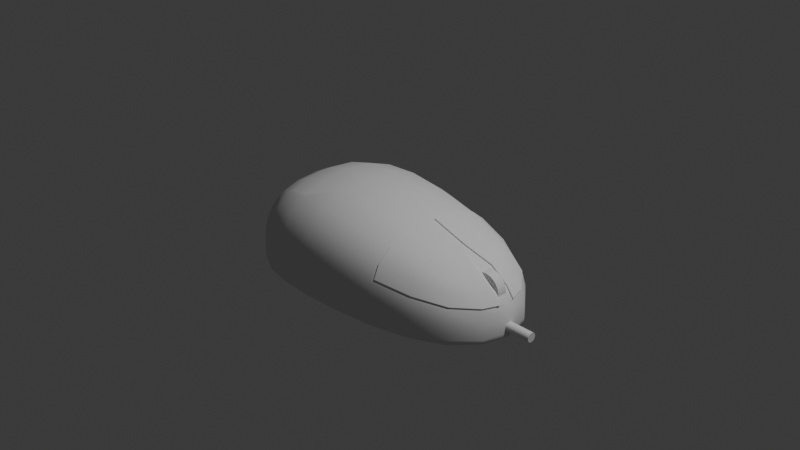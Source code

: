 # Source: Mouse.blend  (saved by Blender 4.2.66; exported with 4.5.12 LTS)
import bpy
from mathutils import Matrix  # noqa: F401  (used for matrix-valued properties, if any)

bpy.ops.wm.read_factory_settings(use_empty=True)
scene = bpy.context.scene
scene.name = 'Scene'

# ---- collections
col_collection = bpy.data.collections.new('Collection'); scene.collection.children.link(col_collection)

# ---- node groups
ng_smooth_by_angle = bpy.data.node_groups.new('Smooth by Angle', 'GeometryNodeTree')
_s = ng_smooth_by_angle.interface.new_socket(name='Mesh', in_out='OUTPUT', socket_type='NodeSocketGeometry')
_s = ng_smooth_by_angle.interface.new_socket(name='Mesh', in_out='INPUT', socket_type='NodeSocketGeometry')
_s = ng_smooth_by_angle.interface.new_socket(name='Angle', in_out='INPUT', socket_type='NodeSocketFloat')
_s.subtype = 'ANGLE'
_s.default_value = 0.5236
_s.min_value = 0.0
_s.max_value = 3.142
_s.description = 'Maximum face angle for smooth edges'
_s = ng_smooth_by_angle.interface.new_socket(name='Ignore Sharpness', in_out='INPUT', socket_type='NodeSocketBool')
_s.force_non_field = True
ng_smooth_by_angle.description = 'Set the sharpness of mesh edges based on the angle between the neighboring faces'
ng_smooth_by_angle.is_modifier = True
_N = ng_smooth_by_angle.nodes; _L = ng_smooth_by_angle.links
n0 = _N.new('GeometryNodeSetShadeSmooth'); n0.name = 'Set Shade Smooth'; n0.location = (120, -80)
n0.domain = 'EDGE'
n1 = _N.new('GeometryNodeSetShadeSmooth'); n1.name = 'Set Shade Smooth.001'; n1.location = (300, -80)
n2 = _N.new('NodeGroupOutput'); n2.name = 'Group Output'; n2.location = (480, -80)
n3 = _N.new('GeometryNodeInputMeshEdgeAngle'); n3.name = 'Edge Angle'; n3.location = (-440, -240)
n4 = _N.new('NodeGroupInput'); n4.name = 'Group Input'; n4.location = (-80, -80)
n5 = _N.new('GeometryNodeInputEdgeSmooth'); n5.name = 'Is Edge Smooth'; n5.location = (-260, -120)
n6 = _N.new('GeometryNodeInputShadeSmooth'); n6.name = 'Is Shade Smooth'; n6.location = (-440, -397)
n7 = _N.new('FunctionNodeCompare'); n7.name = 'Compare'; n7.location = (-260, -260)
n7.operation = 'LESS_EQUAL'
n7.inputs[6].default_value = (0.0, 0.0, 0.0, 0.0)
n7.inputs[7].default_value = (0.0, 0.0, 0.0, 0.0)
n8 = _N.new('FunctionNodeBooleanMath'); n8.name = 'Boolean Math.001'; n8.location = (-80, -260)
n9 = _N.new('NodeGroupInput'); n9.name = 'Group Input.001'; n9.location = (-440, -329)
n10 = _N.new('NodeGroupInput'); n10.name = 'Group Input.002'; n10.location = (-259, -189)
n11 = _N.new('FunctionNodeBooleanMath'); n11.name = 'Boolean Math'; n11.location = (-80, -149)
n11.operation = 'OR'
n12 = _N.new('FunctionNodeBooleanMath'); n12.name = 'Boolean Math.002'; n12.location = (-260, -380)
n12.operation = 'OR'
n13 = _N.new('NodeGroupInput'); n13.name = 'Group Input.003'; n13.location = (-440, -460)
_L.new(n3.outputs[0], n7.inputs[0])
_L.new(n1.outputs[0], n2.inputs[0])
_L.new(n9.outputs[1], n7.inputs[1])
_L.new(n7.outputs[0], n8.inputs[0])
_L.new(n4.outputs[0], n0.inputs[0])
_L.new(n0.outputs[0], n1.inputs[0])
_L.new(n8.outputs[0], n0.inputs[2])
_L.new(n10.outputs[2], n11.inputs[1])
_L.new(n5.outputs[0], n11.inputs[0])
_L.new(n11.outputs[0], n0.inputs[1])
_L.new(n13.outputs[2], n12.inputs[1])
_L.new(n6.outputs[0], n12.inputs[0])
_L.new(n12.outputs[0], n8.inputs[1])
n2.is_active_output = True

# ---- world
world_world = bpy.data.worlds.new('World'); scene.world = world_world
world_world.use_nodes = True; world_world.node_tree.nodes.clear()
_N = world_world.node_tree.nodes; _L = world_world.node_tree.links
n0 = _N.new('ShaderNodeOutputWorld'); n0.name = 'World Output'; n0.location = (300, 300)
n1 = _N.new('ShaderNodeBackground'); n1.name = 'Background'; n1.location = (10, 300)
n1.inputs[0].default_value = (0.05088, 0.05088, 0.05088, 1.0)
_L.new(n1.outputs[0], n0.inputs[0])
n0.is_active_output = True
world_world.color = (0.05088, 0.05088, 0.05088)
world_world.sun_shadow_jitter_overblur = 0.0

# ---- cameras
cam_camera = bpy.data.cameras.new('Camera')
cam_camera.clip_end = 100.0
cam_camera.ortho_scale = 7.314

# ---- lights
light_light = bpy.data.lights.new('Light', 'POINT')
light_light.energy = 1000.0
light_light.shadow_soft_size = 0.1

# ---- meshes
me_cubo_001 = bpy.data.meshes.new('Cubo.001')
me_cubo_001.from_pydata([(-1.279, -0.3681, -0.7126), (-1.279, 0.3681, -0.7126), (-1.38, 0.4208, -0.04089), (0.9567, -0.3681, -0.7126), (0.9567, 0.3681, -0.7126), (-0.4303, 0.5285, -0.7126), (-0.4303, 0.6138, 0.1839), (-0.4303, -0.5285, -0.7126), (-1.461, -0.5478, -0.5518), (-1.461, 0.5478, -0.5518), (1.246, 0.5478, -0.5771), (1.246, -0.5478, -0.5771), (-0.4303, -0.9208, -0.5073), (-0.4303, 0.9208, -0.5073), (-1.436, 0.5309, -0.7068), (-1.436, -0.5309, -0.7068), (-0.4303, 0.8923, -0.7058), (1.221, -0.5309, -0.7082), (1.221, 0.5309, -0.7082), (-0.4303, -0.8923, -0.7058), (-1.525, 0.2849, -0.7071), (-1.554, 0.0, -0.7071), (-1.525, -0.2849, -0.7071), (-1.46, -0.5451, -0.4293), (-1.447, -0.5263, -0.2842), (-1.417, -0.4797, -0.1422), (-1.383, -0.246, 0.007073), (-1.416, 0.2486, -0.02455), (-1.461, 0.5476, -0.6332), (-1.458, 0.5457, -0.6787), (-1.451, 0.5407, -0.6995), (-0.7893, 0.8759, -0.7058), (-1.073, 0.8183, -0.706), (-1.287, 0.7075, -0.7064), (0.003843, 0.6027, 0.1411), (0.4673, 0.561, 0.05243), (1.246, 0.5476, -0.6466), (1.243, 0.5457, -0.6851), (1.235, 0.5407, -0.7024), (1.43, -0.2849, -0.7086), (1.5, 0.0, -0.7087), (1.43, 0.2849, -0.7086), (1.18, -0.09659, -0.1091), (1.246, -0.5476, -0.6466), (1.243, -0.5457, -0.6851), (1.235, -0.5407, -0.7024), (-0.0007374, -0.8759, -0.7062), (0.4544, -0.8183, -0.7068), (0.8798, -0.7075, -0.7076), (-0.7939, -0.5596, 0.1856), (-1.072, -0.5219, 0.1292), (-1.264, -0.4554, 0.05142), (0.8798, 0.7075, -0.7076), (0.4544, 0.8183, -0.7068), (-0.0007374, 0.8759, -0.7062), (-1.273, 0.4955, 0.0311), (-1.077, 0.5643, 0.1127), (-0.7956, 0.6027, 0.1704), (-1.287, -0.7075, -0.7064), (-1.073, -0.8183, -0.706), (-0.7893, -0.8759, -0.7058), (0.4447, -0.5643, 0.05838), (0.003843, -0.6027, 0.1411), (-0.4303, 0.3357, 0.2802), (-0.476, -0.3353, 0.2782), (-0.4303, 0.285, -0.7126), (-0.4303, -2.794e-09, -0.7126), (-0.4303, -0.285, -0.7126), (-0.4303, -0.9203, -0.6124), (-0.4303, -0.9172, -0.6707), (-0.4303, -0.9088, -0.6969), (-0.4303, 0.9203, -0.6124), (-0.4303, 0.9172, -0.6707), (-0.4303, 0.9088, -0.6969), (-1.451, -0.5407, -0.6995), (-1.458, -0.5457, -0.6787), (-1.461, -0.5476, -0.6332), (-1.417, 0.4797, -0.1422), (-1.447, 0.5263, -0.2842), (-1.46, 0.5451, -0.4293), (1.214, 0.5263, -0.3441), (1.242, 0.5451, -0.4716), (1.214, -0.5263, -0.3441), (1.242, -0.5451, -0.4716), (-0.4303, -0.7913, 0.02878), (-0.4303, -0.8824, -0.1591), (-0.4303, -0.916, -0.3483), (-0.4303, 0.7913, 0.02878), (-0.4303, 0.8824, -0.1591), (-0.4303, 0.916, -0.3483), (-1.308, 0.73, -0.5372), (-1.088, 0.8444, -0.5215), (-0.7969, 0.9038, -0.5098), (0.9008, -0.73, -0.5578), (0.4692, -0.8444, -0.536), (0.006908, -0.9038, -0.5173), (-0.7969, -0.9038, -0.5098), (-1.088, -0.8444, -0.5215), (-1.308, -0.73, -0.5372), (1.459, 0.294, -0.5893), (1.53, -9.313e-09, -0.5933), (1.459, -0.294, -0.5893), (0.006908, 0.9038, -0.5173), (0.4692, 0.8444, -0.536), (0.9008, 0.73, -0.5578), (-1.553, -0.294, -0.5611), (-1.584, 9.313e-09, -0.5642), (-1.553, 0.294, -0.5611), (-1.305, 0.2168, -0.7126), (-1.318, -3.26e-09, -0.7126), (-1.305, -0.2168, -0.7126), (-0.7579, 0.519, -0.7126), (-1.008, 0.487, -0.7126), (-1.182, 0.4301, -0.7126), (1.03, -0.2168, -0.7126), (1.066, 3.725e-09, -0.7126), (1.03, 0.2168, -0.7126), (-0.03383, -0.519, -0.7126), (0.375, -0.487, -0.7126), (0.7296, -0.4301, -0.7126), (0.7296, 0.43, -0.7126), (0.375, 0.487, -0.7126), (-0.03383, 0.519, -0.7126), (-1.182, -0.43, -0.7126), (-1.008, -0.487, -0.7126), (-0.7579, -0.519, -0.7126), (-1.411, 0.5135, -0.7102), (-1.375, 0.4807, -0.7119), (-1.326, 0.4268, -0.7126), (-1.326, -0.4268, -0.7126), (-1.375, -0.4807, -0.7119), (-1.411, -0.5135, -0.7102), (-0.4303, 0.8626, -0.7098), (-0.4303, 0.8042, -0.7118), (-0.4303, 0.6988, -0.7125), (1.194, -0.5135, -0.7108), (1.141, -0.4807, -0.7121), (1.053, -0.4268, -0.7126), (1.053, 0.4268, -0.7126), (1.141, 0.4807, -0.7121), (1.194, 0.5135, -0.7108), (-0.4303, -0.8626, -0.7098), (-0.4303, -0.8042, -0.7118), (-0.4303, -0.6988, -0.7125), (-1.551, -0.2926, -0.4455), (-1.536, -0.2827, -0.3058), (-1.494, -0.2609, -0.1609), (-1.581, 9.895e-09, -0.4508), (-1.565, 5.588e-09, -0.3116), (-1.52, -8.848e-09, -0.1631), (-1.551, 0.2926, -0.4455), (-1.536, 0.2827, -0.3058), (-1.494, 0.2609, -0.1609), (0.006812, 0.8991, -0.3658), (0.006142, 0.8662, -0.1855), (0.004705, 0.7768, -0.006511), (0.4684, 0.8401, -0.3989), (0.4841, 0.7926, -0.2181), (0.4742, 0.7207, -0.07722), (0.8985, 0.7263, -0.4375), (0.8806, 0.6889, -0.2736), (1.454, 0.2926, -0.4926), (1.406, 0.2757, -0.3529), (1.525, -9.895e-09, -0.4995), (1.466, -0.09569, -0.361), (1.38, -0.09615, -0.2502), (1.454, -0.2926, -0.4926), (1.406, -0.2756, -0.3526), (-0.7969, -0.8991, -0.3531), (-0.7966, -0.8662, -0.1669), (-0.796, -0.7768, 0.01799), (-1.087, -0.8401, -0.3744), (-1.085, -0.8096, -0.2001), (-1.08, -0.7267, -0.02788), (-1.307, -0.7263, -0.403), (-1.3, -0.7006, -0.2446), (-1.284, -0.6311, -0.0901), (-0.03734, 0.28, -0.7126), (0.3731, 0.263, -0.7126), (0.7419, 0.2352, -0.7126), (-0.03803, -5.239e-09, -0.7126), (0.3762, -7.451e-09, -0.7126), (0.7575, 6.519e-09, -0.7126), (-0.03734, -0.28, -0.7126), (0.3731, -0.263, -0.7126), (0.7419, -0.2352, -0.7126), (-0.796, 0.3296, 0.2647), (-1.08, 0.3088, 0.1977), (-1.283, 0.2739, 0.09686), (-0.7957, -0.04554, 0.2919), (-1.081, -0.04557, 0.2216), (-1.29, -0.04561, 0.1137), (-0.796, -0.3296, 0.2647), (-1.08, -0.3088, 0.1977), (-1.283, -0.2739, 0.09686), (0.4508, 0.3088, 0.1376), (0.004609, 0.3296, 0.2324), (0.8629, -0.02385, 0.03251), (0.4793, -0.02385, 0.1539), (0.005375, -1.118e-08, 0.2627), (0.4736, -0.3079, 0.1306), (0.004609, -0.3296, 0.2324), (-1.181, 0.2352, -0.7126), (-1.002, 0.263, -0.7126), (-0.754, 0.28, -0.7126), (-1.185, -1.118e-08, -0.7126), (-1.002, -1.118e-08, -0.7126), (-0.7529, -9.662e-09, -0.7126), (-1.181, -0.2352, -0.7126), (-1.002, -0.263, -0.7126), (-0.754, -0.28, -0.7126), (0.8985, -0.7263, -0.4375), (0.8806, -0.6888, -0.2733), (0.4684, -0.8401, -0.3989), (0.4844, -0.7923, -0.2178), (0.4516, -0.7267, -0.07378), (0.006812, -0.8991, -0.3658), (0.006142, -0.8662, -0.1855), (0.004705, -0.7768, -0.006511), (-1.307, 0.7263, -0.403), (-1.3, 0.7006, -0.2446), (-1.284, 0.6311, -0.0901), (-1.087, 0.8401, -0.3744), (-1.085, 0.8096, -0.2001), (-1.08, 0.7267, -0.02788), (-0.7969, 0.8991, -0.3531), (-0.7966, 0.8662, -0.1669), (-0.796, 0.7768, 0.01799), (-1.299, 0.7205, -0.6985), (-1.305, 0.7272, -0.6759), (-1.307, 0.7297, -0.6263), (-1.082, 0.8334, -0.6976), (-1.086, 0.8412, -0.673), (-1.088, 0.844, -0.6189), (-0.7937, 0.892, -0.6969), (-0.796, 0.9003, -0.671), (-0.7968, 0.9034, -0.6134), (0.892, -0.7205, -0.7009), (0.8982, -0.7272, -0.6812), (0.9005, -0.7297, -0.6372), (0.4629, -0.8334, -0.6993), (0.4673, -0.8412, -0.6768), (0.4689, -0.844, -0.6266), (0.003683, -0.892, -0.6978), (0.005952, -0.9003, -0.6729), (0.006789, -0.9034, -0.6174), (-0.7937, -0.892, -0.6969), (-0.796, -0.9003, -0.671), (-0.7968, -0.9034, -0.6134), (-1.082, -0.8334, -0.6976), (-1.086, -0.8412, -0.673), (-1.088, -0.844, -0.6189), (-1.299, -0.7205, -0.6985), (-1.305, -0.7272, -0.6759), (-1.307, -0.7297, -0.6263), (1.447, 0.2902, -0.7033), (1.456, 0.2929, -0.6876), (1.459, 0.2939, -0.6526), (1.518, 7.451e-09, -0.7036), (1.526, 5.588e-09, -0.6884), (1.53, -3.958e-09, -0.6545), (1.447, -0.2902, -0.7033), (1.456, -0.2929, -0.6876), (1.459, -0.2939, -0.6526), (0.003683, 0.892, -0.6978), (0.005952, 0.9003, -0.6729), (0.006789, 0.9034, -0.6174), (0.4629, 0.8334, -0.6993), (0.4673, 0.8412, -0.6768), (0.4689, 0.844, -0.6266), (0.892, 0.7205, -0.7009), (0.8982, 0.7272, -0.6812), (0.9005, 0.7297, -0.6372), (-1.541, -0.2902, -0.7001), (-1.55, -0.2929, -0.6804), (-1.553, -0.2939, -0.6376), (-1.571, -1.118e-08, -0.7002), (-1.58, 1.863e-09, -0.681), (-1.583, 3.958e-09, -0.6391), (-1.541, 0.2902, -0.7001), (-1.55, 0.2929, -0.6804), (-1.553, 0.2939, -0.6376), (-1.392, 0.2324, -0.7126), (-1.414, 6.519e-09, -0.7126), (-1.392, -0.2324, -0.7126), (-1.454, 0.2584, -0.7119), (-1.481, -1.863e-09, -0.712), (-1.454, -0.2584, -0.7119), (-1.497, 0.2757, -0.7103), (-1.526, 0.0, -0.7103), (-1.497, -0.2757, -0.7103), (-0.765, 0.6861, -0.7125), (-1.022, 0.6425, -0.7125), (-1.206, 0.5597, -0.7126), (-0.7738, 0.7894, -0.7118), (-1.042, 0.7381, -0.7118), (-1.239, 0.6392, -0.7119), (-0.7823, 0.8467, -0.7097), (-1.059, 0.7912, -0.7099), (-1.267, 0.6841, -0.71), (1.22, -0.2324, -0.7126), (1.276, -6.519e-09, -0.7126), (1.22, 0.2324, -0.7126), (1.337, -0.2584, -0.7121), (1.402, 1.863e-09, -0.7122), (1.337, 0.2584, -0.7121), (1.4, -0.2757, -0.7109), (1.469, 0.0, -0.711), (1.4, 0.2757, -0.7109), (-0.02625, -0.6861, -0.7125), (0.3937, -0.6425, -0.7126), (0.7683, -0.5597, -0.7126), (-0.01668, -0.7894, -0.7118), (0.4196, -0.7381, -0.7119), (0.822, -0.6392, -0.712), (-0.007747, -0.8467, -0.7099), (0.4403, -0.7912, -0.7102), (0.8588, -0.6841, -0.7105), (0.7683, 0.5597, -0.7126), (0.3937, 0.6425, -0.7126), (-0.02625, 0.6861, -0.7125), (0.822, 0.6392, -0.712), (0.4196, 0.7381, -0.7119), (-0.01668, 0.7894, -0.7118), (0.8588, 0.6841, -0.7105), (0.4403, 0.7912, -0.7102), (-0.007747, 0.8467, -0.7099), (-1.206, -0.5597, -0.7126), (-1.022, -0.6425, -0.7125), (-0.765, -0.6861, -0.7125), (-1.239, -0.6392, -0.7119), (-1.042, -0.7381, -0.7118), (-0.7738, -0.7894, -0.7118), (-1.267, -0.6841, -0.71), (-1.059, -0.7912, -0.7099), (-0.7823, -0.8467, -0.7097), (-1.38, -0.4208, -0.04089), (-1.416, -0.2486, -0.02455), (-1.433, 7.451e-09, -0.01678), (-0.4303, -0.6138, 0.1839), (-0.7956, -0.6027, 0.1704), (-1.077, -0.5643, 0.1127), (-1.273, -0.4955, 0.0311), (-0.4303, -5.588e-09, 0.3122), (-0.4303, -0.3357, 0.2802), (-0.7963, 1.863e-09, 0.2961), (-1.082, 1.024e-08, 0.2252), (-1.292, 8.848e-09, 0.1166), (1.466, 0.09534, -0.3613), (1.382, 8.848e-09, -0.2479), (1.418, -0.2827, -0.3725), (1.181, -6.519e-09, -0.1071), (1.208, -0.5152, -0.3236), (0.8636, -2.049e-08, 0.03436), (0.479, 0.0235, 0.154), (0.4508, -0.3088, 0.1376), (0.4676, -0.5609, 0.05234), (0.8822, -0.7006, -0.2941), (0.463, -0.8096, -0.2357), (0.4745, -0.7207, -0.07727), (0.463, 0.8096, -0.2357), (0.4516, 0.7267, -0.07378), (0.8822, 0.7006, -0.2941), (0.4447, 0.5643, 0.05838), (1.208, 0.5154, -0.3239), (1.418, 0.2827, -0.3725), (1.486, 1.863e-09, -0.3809), (1.38, 0.0958, -0.2502), (1.18, 0.09623, -0.109), (0.4733, 0.3079, 0.1307), (0.4569, -1.304e-08, 0.163), (0.8629, 0.02349, 0.03254), (0.4763, 0.561, 0.06707), (0.8297, 0.4955, -0.02553), (1.066, 0.4208, -0.1053), (1.149, 0.2486, -0.09635), (1.189, 0.09623, -0.0944), (1.189, -0.09659, -0.09443), (1.149, -0.2486, -0.09635), (1.066, -0.4208, -0.1053), (0.8297, -0.4955, -0.02553), (0.4767, -0.5609, 0.06698), (1.153, 0.4797, -0.2006), (1.217, 0.5154, -0.3093), (1.153, -0.4797, -0.2006), (1.217, -0.5152, -0.309), (0.4832, 0.7207, -0.06258), (0.8549, 0.6311, -0.1372), (0.8896, 0.6889, -0.2589), (1.415, 0.2757, -0.3383), (1.331, 0.2609, -0.2276), (1.389, 0.0958, -0.2356), (1.389, -0.09615, -0.2356), (1.331, -0.2609, -0.2276), (1.415, -0.2756, -0.338), (0.8526, 0.2739, 0.03256), (0.4823, 0.3079, 0.1453), (0.872, 0.02349, 0.04719), (0.8719, -0.02385, 0.04716), (0.8526, -0.2739, 0.03256), (0.4827, -0.3079, 0.1452), (0.8896, -0.6888, -0.2586), (0.8549, -0.6311, -0.1372), (0.4835, -0.7207, -0.06263), (1.475, -0.09569, -0.3464), (0.4883, -0.02385, 0.1686), (0.4934, -0.7923, -0.2032), (0.4931, 0.7926, -0.2034), (1.475, 0.09534, -0.3467), (0.488, 0.0235, 0.1687), (1.236, -0.05187, -0.111), (1.236, 0.05187, -0.111), (1.272, -0.05187, -0.1144), (1.272, 0.05187, -0.1144), (1.305, -0.05187, -0.1247), (1.305, 0.05187, -0.1247), (1.336, -0.05187, -0.1413), (1.336, 0.05187, -0.1413), (1.364, -0.05187, -0.1637), (1.364, 0.05187, -0.1637), (1.386, -0.05187, -0.191), (1.386, 0.05187, -0.191), (1.403, -0.05187, -0.2222), (1.403, 0.05187, -0.2222), (1.413, -0.05187, -0.256), (1.413, 0.05187, -0.256), (1.417, -0.05187, -0.2911), (1.417, 0.05187, -0.2911), (1.413, -0.05187, -0.3263), (1.413, 0.05187, -0.3263), (1.403, -0.05187, -0.36), (1.403, 0.05187, -0.36), (1.386, -0.05187, -0.3912), (1.386, 0.05187, -0.3912), (1.364, -0.05187, -0.4185), (1.364, 0.05187, -0.4185), (1.336, -0.05187, -0.4409), (1.336, 0.05187, -0.4409), (1.305, -0.05187, -0.4575), (1.305, 0.05187, -0.4575), (1.272, -0.05187, -0.4678), (1.272, 0.05187, -0.4678), (1.236, -0.05187, -0.4713), (1.236, 0.05187, -0.4713), (1.201, -0.05187, -0.4678), (1.201, 0.05187, -0.4678), (1.167, -0.05187, -0.4575), (1.167, 0.05187, -0.4575), (1.136, -0.05187, -0.4409), (1.136, 0.05187, -0.4409), (1.109, -0.05187, -0.4185), (1.109, 0.05187, -0.4185), (1.087, -0.05187, -0.3912), (1.087, 0.05187, -0.3912), (1.07, -0.05187, -0.36), (1.07, 0.05187, -0.36), (1.06, -0.05187, -0.3263), (1.06, 0.05187, -0.3263), (1.056, -0.05187, -0.2911), (1.056, 0.05187, -0.2911), (1.06, -0.05187, -0.256), (1.06, 0.05187, -0.256), (1.07, -0.05187, -0.2222), (1.07, 0.05187, -0.2222), (1.087, -0.05187, -0.191), (1.087, 0.05187, -0.191), (1.109, -0.05187, -0.1637), (1.109, 0.05187, -0.1637), (1.136, -0.05187, -0.1413), (1.136, 0.05187, -0.1413), (1.167, -0.05187, -0.1247), (1.167, 0.05187, -0.1247), (1.201, -0.05187, -0.1144), (1.201, 0.05187, -0.1144), (1.446, 0.05012, -0.5916), (1.798, 0.05012, -0.5916), (1.446, 0.04916, -0.6014), (1.798, 0.04916, -0.6014), (1.446, 0.0463, -0.6108), (1.798, 0.0463, -0.6108), (1.446, 0.04167, -0.6194), (1.798, 0.04167, -0.6194), (1.446, 0.03544, -0.627), (1.798, 0.03544, -0.627), (1.446, 0.02784, -0.6333), (1.798, 0.02784, -0.6333), (1.446, 0.01918, -0.6379), (1.798, 0.01918, -0.6379), (1.446, 0.009778, -0.6407), (1.798, 0.009778, -0.6407), (1.446, 1.261e-08, -0.6417), (1.798, 1.261e-08, -0.6417), (1.446, -0.009778, -0.6407), (1.798, -0.009778, -0.6407), (1.446, -0.01918, -0.6379), (1.798, -0.01918, -0.6379), (1.446, -0.02784, -0.6333), (1.798, -0.02784, -0.6333), (1.446, -0.03544, -0.627), (1.798, -0.03544, -0.627), (1.446, -0.04167, -0.6194), (1.798, -0.04167, -0.6194), (1.446, -0.0463, -0.6108), (1.798, -0.0463, -0.6108), (1.446, -0.04916, -0.6014), (1.798, -0.04916, -0.6014), (1.446, -0.05012, -0.5916), (1.798, -0.05012, -0.5916), (1.446, -0.04916, -0.5818), (1.798, -0.04916, -0.5818), (1.446, -0.0463, -0.5724), (1.798, -0.0463, -0.5724), (1.446, -0.04167, -0.5637), (1.798, -0.04167, -0.5637), (1.446, -0.03544, -0.5561), (1.798, -0.03544, -0.5561), (1.446, -0.02784, -0.5499), (1.798, -0.02784, -0.5499), (1.446, -0.01918, -0.5453), (1.798, -0.01918, -0.5453), (1.446, -0.009778, -0.5424), (1.798, -0.009778, -0.5424), (1.446, 1.261e-08, -0.5415), (1.798, 1.261e-08, -0.5415), (1.446, 0.009778, -0.5424), (1.798, 0.009778, -0.5424), (1.446, 0.01918, -0.5453), (1.798, 0.01918, -0.5453), (1.446, 0.02784, -0.5499), (1.798, 0.02784, -0.5499), (1.446, 0.03544, -0.5561), (1.798, 0.03544, -0.5561), (1.446, 0.04167, -0.5637), (1.798, 0.04167, -0.5637), (1.446, 0.0463, -0.5724), (1.798, 0.0463, -0.5724), (1.446, 0.04916, -0.5818), (1.798, 0.04916, -0.5818)], [], [(144, 145, 148, 147), (145, 146, 149, 148), (147, 148, 151, 150), (148, 149, 152, 151), (8, 23, 144, 105), (23, 24, 145, 144), (24, 25, 146, 145), (25, 336, 337, 146), (146, 337, 338, 149), (149, 338, 27, 152), (152, 27, 2, 77), (151, 152, 77, 78), (150, 151, 78, 79), (107, 150, 79, 9), (106, 147, 150, 107), (105, 144, 147, 106), (153, 154, 360, 156), (154, 155, 361, 360), (156, 360, 362, 159), (200, 356, 381, 400), (13, 89, 153, 102), (89, 88, 154, 153), (88, 87, 155, 154), (87, 6, 34, 155), (155, 34, 363, 361), (348, 162, 389, 408), (371, 368, 376, 397), (198, 200, 400, 405), (159, 362, 80, 81), (104, 159, 81, 10), (103, 156, 159, 104), (102, 153, 156, 103), (161, 365, 366, 163), (364, 160, 388, 383), (163, 366, 350, 166), (35, 369, 396, 372), (10, 81, 161, 99), (81, 80, 365, 161), (197, 198, 405, 398), (158, 35, 372, 386), (356, 359, 403, 381), (354, 371, 397, 409), (352, 167, 394, 385), (160, 157, 407, 388), (166, 350, 82, 83), (101, 166, 83, 11), (100, 163, 166, 101), (99, 161, 163, 100), (168, 169, 172, 171), (169, 170, 173, 172), (171, 172, 175, 174), (172, 173, 176, 175), (12, 86, 168, 96), (86, 85, 169, 168), (85, 84, 170, 169), (84, 339, 340, 170), (170, 340, 341, 173), (173, 341, 342, 176), (176, 342, 336, 25), (175, 176, 25, 24), (174, 175, 24, 23), (98, 174, 23, 8), (97, 171, 174, 98), (96, 168, 171, 97), (177, 178, 181, 180), (178, 179, 182, 181), (180, 181, 184, 183), (181, 182, 185, 184), (5, 122, 177, 65), (122, 121, 178, 177), (121, 120, 179, 178), (120, 4, 116, 179), (179, 116, 115, 182), (182, 115, 114, 185), (185, 114, 3, 119), (184, 185, 119, 118), (183, 184, 118, 117), (67, 183, 117, 7), (66, 180, 183, 67), (65, 177, 180, 66), (186, 187, 346, 345), (187, 188, 347, 346), (6, 57, 186, 63), (57, 56, 187, 186), (56, 55, 188, 187), (55, 2, 27, 188), (188, 27, 338, 347), (63, 186, 345, 343), (212, 352, 385, 401), (195, 196, 199, 370), (369, 354, 409, 396), (370, 199, 201, 355), (165, 42, 377, 392), (157, 158, 386, 407), (363, 34, 196, 195), (34, 6, 63, 196), (196, 63, 343, 199), (199, 343, 344, 201), (201, 344, 339, 62), (355, 201, 62, 61), (359, 214, 406, 403), (368, 367, 391, 376), (167, 164, 404, 394), (214, 212, 401, 406), (202, 203, 206, 205), (203, 204, 207, 206), (205, 206, 209, 208), (206, 207, 210, 209), (1, 113, 202, 108), (113, 112, 203, 202), (112, 111, 204, 203), (111, 5, 65, 204), (204, 65, 66, 207), (207, 66, 67, 210), (210, 67, 7, 125), (209, 210, 125, 124), (208, 209, 124, 123), (110, 208, 123, 0), (109, 205, 208, 110), (108, 202, 205, 109), (211, 357, 358, 213), (162, 364, 383, 389), (213, 358, 217, 216), (358, 215, 218, 217), (11, 83, 211, 93), (83, 82, 357, 211), (164, 165, 392, 404), (42, 197, 398, 377), (367, 348, 408, 391), (215, 61, 62, 218), (218, 62, 339, 84), (217, 218, 84, 85), (216, 217, 85, 86), (95, 216, 86, 12), (94, 213, 216, 95), (93, 211, 213, 94), (219, 220, 223, 222), (220, 221, 224, 223), (222, 223, 226, 225), (223, 224, 227, 226), (9, 79, 219, 90), (79, 78, 220, 219), (78, 77, 221, 220), (77, 2, 55, 221), (221, 55, 56, 224), (224, 56, 57, 227), (227, 57, 6, 87), (226, 227, 87, 88), (225, 226, 88, 89), (92, 225, 89, 13), (91, 222, 225, 92), (90, 219, 222, 91), (228, 229, 232, 231), (229, 230, 233, 232), (231, 232, 235, 234), (232, 233, 236, 235), (14, 30, 228, 33), (30, 29, 229, 228), (29, 28, 230, 229), (28, 9, 90, 230), (230, 90, 91, 233), (233, 91, 92, 236), (236, 92, 13, 71), (235, 236, 71, 72), (234, 235, 72, 73), (31, 234, 73, 16), (32, 231, 234, 31), (33, 228, 231, 32), (237, 238, 241, 240), (238, 239, 242, 241), (240, 241, 244, 243), (241, 242, 245, 244), (17, 45, 237, 48), (45, 44, 238, 237), (44, 43, 239, 238), (43, 11, 93, 239), (239, 93, 94, 242), (242, 94, 95, 245), (245, 95, 12, 68), (244, 245, 68, 69), (243, 244, 69, 70), (46, 243, 70, 19), (47, 240, 243, 46), (48, 237, 240, 47), (246, 247, 250, 249), (247, 248, 251, 250), (249, 250, 253, 252), (250, 251, 254, 253), (19, 70, 246, 60), (70, 69, 247, 246), (69, 68, 248, 247), (68, 12, 96, 248), (248, 96, 97, 251), (251, 97, 98, 254), (254, 98, 8, 76), (253, 254, 76, 75), (252, 253, 75, 74), (58, 252, 74, 15), (59, 249, 252, 58), (60, 246, 249, 59), (255, 256, 259, 258), (256, 257, 260, 259), (258, 259, 262, 261), (259, 260, 263, 262), (18, 38, 255, 41), (38, 37, 256, 255), (37, 36, 257, 256), (36, 10, 99, 257), (257, 99, 100, 260), (260, 100, 101, 263), (263, 101, 11, 43), (262, 263, 43, 44), (261, 262, 44, 45), (39, 261, 45, 17), (40, 258, 261, 39), (41, 255, 258, 40), (264, 265, 268, 267), (265, 266, 269, 268), (267, 268, 271, 270), (268, 269, 272, 271), (16, 73, 264, 54), (73, 72, 265, 264), (72, 71, 266, 265), (71, 13, 102, 266), (266, 102, 103, 269), (269, 103, 104, 272), (272, 104, 10, 36), (271, 272, 36, 37), (270, 271, 37, 38), (52, 270, 38, 18), (53, 267, 270, 52), (54, 264, 267, 53), (273, 274, 277, 276), (274, 275, 278, 277), (276, 277, 280, 279), (277, 278, 281, 280), (15, 74, 273, 22), (74, 75, 274, 273), (75, 76, 275, 274), (76, 8, 105, 275), (275, 105, 106, 278), (278, 106, 107, 281), (281, 107, 9, 28), (280, 281, 28, 29), (279, 280, 29, 30), (20, 279, 30, 14), (21, 276, 279, 20), (22, 273, 276, 21), (282, 283, 286, 285), (283, 284, 287, 286), (285, 286, 289, 288), (286, 287, 290, 289), (1, 108, 282, 128), (108, 109, 283, 282), (109, 110, 284, 283), (110, 0, 129, 284), (284, 129, 130, 287), (287, 130, 131, 290), (290, 131, 15, 22), (289, 290, 22, 21), (288, 289, 21, 20), (126, 288, 20, 14), (127, 285, 288, 126), (128, 282, 285, 127), (291, 292, 295, 294), (292, 293, 296, 295), (294, 295, 298, 297), (295, 296, 299, 298), (5, 111, 291, 134), (111, 112, 292, 291), (112, 113, 293, 292), (113, 1, 128, 293), (293, 128, 127, 296), (296, 127, 126, 299), (299, 126, 14, 33), (298, 299, 33, 32), (297, 298, 32, 31), (132, 297, 31, 16), (133, 294, 297, 132), (134, 291, 294, 133), (300, 301, 304, 303), (301, 302, 305, 304), (303, 304, 307, 306), (304, 305, 308, 307), (3, 114, 300, 137), (114, 115, 301, 300), (115, 116, 302, 301), (116, 4, 138, 302), (302, 138, 139, 305), (305, 139, 140, 308), (308, 140, 18, 41), (307, 308, 41, 40), (306, 307, 40, 39), (135, 306, 39, 17), (136, 303, 306, 135), (137, 300, 303, 136), (309, 310, 313, 312), (310, 311, 314, 313), (312, 313, 316, 315), (313, 314, 317, 316), (7, 117, 309, 143), (117, 118, 310, 309), (118, 119, 311, 310), (119, 3, 137, 311), (311, 137, 136, 314), (314, 136, 135, 317), (317, 135, 17, 48), (316, 317, 48, 47), (315, 316, 47, 46), (141, 315, 46, 19), (142, 312, 315, 141), (143, 309, 312, 142), (318, 319, 322, 321), (319, 320, 323, 322), (321, 322, 325, 324), (322, 323, 326, 325), (4, 120, 318, 138), (120, 121, 319, 318), (121, 122, 320, 319), (122, 5, 134, 320), (320, 134, 133, 323), (323, 133, 132, 326), (326, 132, 16, 54), (325, 326, 54, 53), (324, 325, 53, 52), (140, 324, 52, 18), (139, 321, 324, 140), (138, 318, 321, 139), (327, 328, 331, 330), (328, 329, 332, 331), (330, 331, 334, 333), (331, 332, 335, 334), (0, 123, 327, 129), (123, 124, 328, 327), (124, 125, 329, 328), (125, 7, 143, 329), (329, 143, 142, 332), (332, 142, 141, 335), (335, 141, 19, 60), (334, 335, 60, 59), (333, 334, 59, 58), (131, 333, 58, 15), (130, 330, 333, 131), (129, 327, 330, 130), (340, 49, 192, 193, 50, 341), (337, 336, 342, 51, 194, 26), (339, 344, 192, 49, 340), (345, 346, 190, 193, 192, 189), (346, 347, 191, 194, 193, 190), (194, 191, 347, 338, 337, 26), (344, 343, 345, 189, 192, 64), (165, 164, 366, 349), (164, 167, 350, 366), (42, 165, 349, 351), (167, 352, 82, 350), (198, 197, 353, 370), (200, 198, 370, 355), (356, 200, 355, 61), (197, 42, 351, 353), (212, 214, 358, 357), (214, 359, 215, 358), (352, 212, 357, 82), (359, 356, 61, 215), (158, 157, 360, 361), (157, 160, 362, 360), (35, 158, 361, 363), (160, 364, 80, 362), (162, 348, 366, 365), (348, 367, 349, 366), (364, 162, 365, 80), (367, 368, 351, 349), (354, 369, 195, 370), (371, 354, 370, 353), (369, 35, 363, 195), (368, 371, 353, 351), (407, 386, 387, 388), (386, 372, 373, 387), (387, 373, 374, 382), (388, 387, 382, 383), (389, 390, 391, 408), (404, 392, 393, 394), (383, 382, 390, 389), (382, 374, 375, 390), (390, 375, 376, 391), (392, 377, 378, 393), (393, 378, 379, 384), (394, 393, 384, 385), (395, 396, 409, 397), (398, 405, 400, 399), (374, 373, 395, 375), (373, 372, 396, 395), (399, 400, 381, 380), (378, 399, 380, 379), (377, 398, 399, 378), (375, 395, 397, 376), (401, 402, 403, 406), (385, 384, 402, 401), (384, 379, 380, 402), (402, 380, 381, 403), (342, 341, 50, 193, 194, 51), (410, 411, 413, 412), (412, 413, 415, 414), (414, 415, 417, 416), (416, 417, 419, 418), (418, 419, 421, 420), (420, 421, 423, 422), (422, 423, 425, 424), (424, 425, 427, 426), (426, 427, 429, 428), (428, 429, 431, 430), (430, 431, 433, 432), (432, 433, 435, 434), (434, 435, 437, 436), (436, 437, 439, 438), (438, 439, 441, 440), (440, 441, 443, 442), (442, 443, 445, 444), (444, 445, 447, 446), (446, 447, 449, 448), (448, 449, 451, 450), (450, 451, 453, 452), (452, 453, 455, 454), (454, 455, 457, 456), (456, 457, 459, 458), (458, 459, 461, 460), (460, 461, 463, 462), (462, 463, 465, 464), (464, 465, 467, 466), (466, 467, 469, 468), (468, 469, 471, 470), (413, 411, 473, 471, 469, 467, 465, 463, 461, 459, 457, 455, 453, 451, 449, 447, 445, 443, 441, 439, 437, 435, 433, 431, 429, 427, 425, 423, 421, 419, 417, 415), (470, 471, 473, 472), (472, 473, 411, 410), (410, 412, 414, 416, 418, 420, 422, 424, 426, 428, 430, 432, 434, 436, 438, 440, 442, 444, 446, 448, 450, 452, 454, 456, 458, 460, 462, 464, 466, 468, 470, 472), (474, 475, 477, 476), (476, 477, 479, 478), (478, 479, 481, 480), (480, 481, 483, 482), (482, 483, 485, 484), (484, 485, 487, 486), (486, 487, 489, 488), (488, 489, 491, 490), (490, 491, 493, 492), (492, 493, 495, 494), (494, 495, 497, 496), (496, 497, 499, 498), (498, 499, 501, 500), (500, 501, 503, 502), (502, 503, 505, 504), (504, 505, 507, 506), (506, 507, 509, 508), (508, 509, 511, 510), (510, 511, 513, 512), (512, 513, 515, 514), (514, 515, 517, 516), (516, 517, 519, 518), (518, 519, 521, 520), (520, 521, 523, 522), (522, 523, 525, 524), (524, 525, 527, 526), (526, 527, 529, 528), (528, 529, 531, 530), (530, 531, 533, 532), (532, 533, 535, 534), (477, 475, 537, 535, 533, 531, 529, 527, 525, 523, 521, 519, 517, 515, 513, 511, 509, 507, 505, 503, 501, 499, 497, 495, 493, 491, 489, 487, 485, 483, 481, 479), (534, 535, 537, 536), (536, 537, 475, 474), (474, 476, 478, 480, 482, 484, 486, 488, 490, 492, 494, 496, 498, 500, 502, 504, 506, 508, 510, 512, 514, 516, 518, 520, 522, 524, 526, 528, 530, 532, 534, 536)])
me_cubo_001.polygons.foreach_set('use_smooth', [1, 1, 1, 1, 1, 1, 1, 1, 1, 1, 1, 1, 1, 1, 1, 1, 1, 1, 1, 1, 1, 1, 1, 1, 1, 1, 1, 1, 1, 1, 1, 1, 1, 1, 1, 1, 1, 1, 1, 1, 1, 1, 1, 1, 1, 1, 1, 1, 1, 1, 1, 1, 1, 1, 1, 1, 1, 1, 1, 1, 1, 1, 1, 1, 1, 1, 1, 1, 1, 1, 1, 1, 1, 1, 1, 1, 1, 1, 1, 1, 1, 1, 1, 1, 1, 1, 1, 1, 1, 1, 1, 1, 1, 1, 1, 1, 1, 1, 1, 1, 1, 1, 1, 1, 1, 1, 1, 1, 1, 1, 1, 1, 1, 1, 1, 1, 1, 1, 1, 1, 1, 1, 1, 1, 1, 1, 1, 1, 1, 1, 1, 1, 1, 1, 1, 1, 1, 1, 1, 1, 1, 1, 1, 1, 1, 1, 1, 1, 1, 1, 1, 1, 1, 1, 1, 1, 1, 1, 1, 1, 1, 1, 1, 1, 1, 1, 1, 1, 1, 1, 1, 1, 1, 1, 1, 1, 1, 1, 1, 1, 1, 1, 1, 1, 1, 1, 1, 1, 1, 1, 1, 1, 1, 1, 1, 1, 1, 1, 1, 1, 1, 1, 1, 1, 1, 1, 1, 1, 1, 1, 1, 1, 1, 1, 1, 1, 1, 1, 1, 1, 1, 1, 1, 1, 1, 1, 1, 1, 1, 1, 1, 1, 1, 1, 1, 1, 1, 1, 1, 1, 1, 1, 1, 1, 1, 1, 1, 1, 1, 1, 1, 1, 1, 1, 1, 1, 1, 1, 1, 1, 1, 1, 1, 1, 1, 1, 1, 1, 1, 1, 1, 1, 1, 1, 1, 1, 1, 1, 1, 1, 1, 1, 1, 1, 1, 1, 1, 1, 1, 1, 1, 1, 1, 1, 1, 1, 1, 1, 1, 1, 1, 1, 1, 1, 1, 1, 1, 1, 1, 1, 1, 1, 1, 1, 1, 1, 1, 1, 1, 1, 1, 1, 1, 1, 1, 1, 1, 1, 1, 1, 1, 1, 1, 1, 1, 1, 1, 1, 1, 1, 1, 1, 1, 1, 1, 1, 1, 1, 1, 1, 1, 1, 1, 1, 1, 1, 1, 1, 1, 1, 1, 1, 1, 1, 1, 1, 1, 1, 1, 1, 1, 1, 1, 1, 1, 1, 1, 1, 1, 1, 1, 1, 1, 1, 1, 1, 1, 1, 1, 1, 1, 1, 1, 1, 1, 1, 1, 1, 1, 1, 0, 0, 0, 0, 0, 0, 0, 0, 0, 0, 0, 0, 0, 0, 0, 0, 0, 0, 0, 0, 0, 0, 0, 0, 0, 0, 0, 0, 0, 0, 0, 0, 0, 0, 0, 0, 0, 0, 0, 0, 0, 0, 0, 0, 0, 0, 0, 0, 0, 0, 0, 0, 0, 0, 0, 0, 0, 0, 0, 0, 0, 0, 0, 0, 0, 0, 0, 0])
_uv = me_cubo_001.uv_layers.new(name='MapaUV')
_uv.uv.foreach_set('vector', [0.4532, 0.06205, 0.507, 0.06212, 0.5087, 0.122, 0.4585, 0.1214, 0.507, 0.06212, 0.5652, 0.06228, 0.5654, 0.1233, 0.5087, 0.122, 0.4585, 0.1214, 0.5087, 0.122, 0.5094, 0.177, 0.4605, 0.1754, 0.5087, 0.122, 0.5654, 0.1233, 0.5655, 0.181, 0.5094, 0.177, 0.3845, 0.0, 0.4446, 0.0, 0.4532, 0.06205, 0.4113, 0.06205, 0.4446, 0.0, 0.5047, 0.0, 0.507, 0.06212, 0.4532, 0.06205, 0.5047, 0.0, 0.5649, 0.0, 0.5652, 0.06228, 0.507, 0.06212, 0.5649, 0.0, 0.625, 0.0, 0.625, 0.0625, 0.5652, 0.06228, 0.5652, 0.06228, 0.625, 0.0625, 0.625, 0.125, 0.5654, 0.1233, 0.5654, 0.1233, 0.625, 0.125, 0.625, 0.1875, 0.5655, 0.181, 0.5655, 0.181, 0.625, 0.1875, 0.625, 0.25, 0.5655, 0.2297, 0.5094, 0.177, 0.5655, 0.181, 0.5655, 0.2297, 0.5095, 0.2233, 0.4605, 0.1754, 0.5094, 0.177, 0.5095, 0.2233, 0.4608, 0.2212, 0.4226, 0.1752, 0.4605, 0.1754, 0.4608, 0.2212, 0.423, 0.2209, 0.4198, 0.1214, 0.4585, 0.1214, 0.4605, 0.1754, 0.4226, 0.1752, 0.4113, 0.06205, 0.4532, 0.06205, 0.4585, 0.1214, 0.4198, 0.1214, 0.4608, 0.3761, 0.5095, 0.3752, 0.5095, 0.4157, 0.4608, 0.4162, 0.5095, 0.3752, 0.5655, 0.3728, 0.5655, 0.4144, 0.5095, 0.4157, 0.4608, 0.4162, 0.5095, 0.4157, 0.5095, 0.4611, 0.4608, 0.4618, 0.7082, 0.6878, 0.7097, 0.7502, 0.7097, 0.7502, 0.7082, 0.6878, 0.423, 0.3419, 0.4608, 0.3417, 0.4608, 0.3761, 0.423, 0.3762, 0.4608, 0.3417, 0.5095, 0.3405, 0.5095, 0.3752, 0.4608, 0.3761, 0.5095, 0.3405, 0.5655, 0.3369, 0.5655, 0.3728, 0.5095, 0.3752, 0.5655, 0.3369, 0.625, 0.3253, 0.625, 0.369, 0.5655, 0.3728, 0.5655, 0.3728, 0.625, 0.369, 0.625, 0.4127, 0.5655, 0.4144, 0.5163, 0.6201, 0.5172, 0.5675, 0.5172, 0.5675, 0.5163, 0.6201, 0.6651, 0.6196, 0.6155, 0.6191, 0.6155, 0.6191, 0.6651, 0.6196, 0.7076, 0.6299, 0.7082, 0.6878, 0.7082, 0.6878, 0.7076, 0.6299, 0.4608, 0.4618, 0.5095, 0.4611, 0.5093, 0.5115, 0.4608, 0.5124, 0.423, 0.4619, 0.4608, 0.4618, 0.4608, 0.5124, 0.423, 0.5126, 0.423, 0.4163, 0.4608, 0.4162, 0.4608, 0.4618, 0.423, 0.4619, 0.423, 0.3762, 0.4608, 0.3761, 0.4608, 0.4162, 0.423, 0.4163, 0.4608, 0.5675, 0.5089, 0.5669, 0.5086, 0.625, 0.4607, 0.625, 0.5179, 0.5122, 0.5177, 0.4614, 0.5177, 0.4614, 0.5179, 0.5122, 0.4607, 0.625, 0.5086, 0.625, 0.5089, 0.6831, 0.4608, 0.6825, 0.7097, 0.4998, 0.7082, 0.5622, 0.7082, 0.5622, 0.7097, 0.4998, 0.423, 0.5126, 0.4608, 0.5124, 0.4608, 0.5675, 0.423, 0.5676, 0.4608, 0.5124, 0.5093, 0.5115, 0.5089, 0.5669, 0.4608, 0.5675, 0.6651, 0.6304, 0.7076, 0.6299, 0.7076, 0.6299, 0.6651, 0.6304, 0.5658, 0.417, 0.6248, 0.4153, 0.6248, 0.4153, 0.5658, 0.417, 0.6248, 0.8347, 0.5658, 0.833, 0.5658, 0.833, 0.6248, 0.8347, 0.7076, 0.6202, 0.6651, 0.6196, 0.6651, 0.6196, 0.7076, 0.6202, 0.5186, 0.7381, 0.5173, 0.6825, 0.5173, 0.6825, 0.5186, 0.7381, 0.5177, 0.4614, 0.5169, 0.418, 0.5169, 0.418, 0.5177, 0.4614, 0.4608, 0.6825, 0.5089, 0.6831, 0.5093, 0.7385, 0.4608, 0.7376, 0.423, 0.6824, 0.4608, 0.6825, 0.4608, 0.7376, 0.423, 0.7374, 0.423, 0.625, 0.4607, 0.625, 0.4608, 0.6825, 0.423, 0.6824, 0.423, 0.5676, 0.4608, 0.5675, 0.4607, 0.625, 0.423, 0.625, 0.4605, 0.9366, 0.5094, 0.9375, 0.5087, 0.9606, 0.4585, 0.9603, 0.5094, 0.9375, 0.5655, 0.9398, 0.5654, 0.9613, 0.5087, 0.9606, 0.4585, 0.9603, 0.5087, 0.9606, 0.507, 0.981, 0.4532, 0.9809, 0.5087, 0.9606, 0.5654, 0.9613, 0.5652, 0.981, 0.507, 0.981, 0.423, 0.9081, 0.4608, 0.9083, 0.4605, 0.9366, 0.4226, 0.9365, 0.4608, 0.9083, 0.5095, 0.9095, 0.5094, 0.9375, 0.4605, 0.9366, 0.5095, 0.9095, 0.5655, 0.9131, 0.5655, 0.9398, 0.5094, 0.9375, 0.5655, 0.9131, 0.625, 0.9247, 0.625, 0.9435, 0.5655, 0.9398, 0.5655, 0.9398, 0.625, 0.9435, 0.625, 0.9623, 0.5654, 0.9613, 0.5654, 0.9613, 0.625, 0.9623, 0.625, 0.9812, 0.5652, 0.981, 0.5652, 0.981, 0.625, 0.9812, 0.625, 1.0, 0.5649, 1.0, 0.507, 0.981, 0.5652, 0.981, 0.5649, 1.0, 0.5047, 1.0, 0.4532, 0.9809, 0.507, 0.981, 0.5047, 1.0, 0.4446, 1.0, 0.4113, 0.9809, 0.4532, 0.9809, 0.4446, 1.0, 0.3845, 1.0, 0.4198, 0.9603, 0.4585, 0.9603, 0.4532, 0.9809, 0.4113, 0.9809, 0.4226, 0.9365, 0.4605, 0.9366, 0.4585, 0.9603, 0.4198, 0.9603, 0.2471, 0.5865, 0.2787, 0.5878, 0.2789, 0.625, 0.2471, 0.625, 0.2787, 0.5878, 0.3071, 0.5908, 0.3083, 0.625, 0.2789, 0.625, 0.2471, 0.625, 0.2789, 0.625, 0.2787, 0.6622, 0.2471, 0.6635, 0.2789, 0.625, 0.3083, 0.625, 0.3071, 0.6592, 0.2787, 0.6622, 0.2169, 0.5533, 0.2474, 0.5536, 0.2471, 0.5865, 0.2169, 0.5863, 0.2474, 0.5536, 0.2789, 0.5561, 0.2787, 0.5878, 0.2471, 0.5865, 0.2789, 0.5561, 0.3061, 0.5624, 0.3071, 0.5908, 0.2787, 0.5878, 0.3061, 0.5624, 0.3236, 0.5702, 0.3292, 0.5926, 0.3071, 0.5908, 0.3071, 0.5908, 0.3292, 0.5926, 0.332, 0.625, 0.3083, 0.625, 0.3083, 0.625, 0.332, 0.625, 0.3292, 0.6574, 0.3071, 0.6592, 0.3071, 0.6592, 0.3292, 0.6574, 0.3236, 0.6798, 0.3061, 0.6876, 0.2787, 0.6622, 0.3071, 0.6592, 0.3061, 0.6876, 0.2789, 0.6939, 0.2471, 0.6635, 0.2787, 0.6622, 0.2789, 0.6939, 0.2474, 0.6964, 0.2169, 0.6637, 0.2471, 0.6635, 0.2474, 0.6964, 0.2169, 0.6967, 0.2169, 0.625, 0.2471, 0.625, 0.2471, 0.6635, 0.2169, 0.6637, 0.2169, 0.5863, 0.2471, 0.5865, 0.2471, 0.625, 0.2169, 0.625, 0.8149, 0.5625, 0.8364, 0.5625, 0.836, 0.625, 0.8135, 0.625, 0.8364, 0.5625, 0.856, 0.5625, 0.856, 0.625, 0.836, 0.625, 0.7997, 0.5, 0.8185, 0.5, 0.8149, 0.5625, 0.7883, 0.5625, 0.8185, 0.5, 0.8373, 0.5, 0.8364, 0.5625, 0.8149, 0.5625, 0.8373, 0.5, 0.8562, 0.5, 0.856, 0.5625, 0.8364, 0.5625, 0.8562, 0.5, 0.875, 0.5, 0.875, 0.5625, 0.856, 0.5625, 0.856, 0.5625, 0.875, 0.5625, 0.875, 0.625, 0.856, 0.625, 0.7883, 0.5625, 0.8149, 0.5625, 0.8135, 0.625, 0.7859, 0.625, 0.5178, 0.7886, 0.5186, 0.7381, 0.5186, 0.7381, 0.5178, 0.7886, 0.7108, 0.5625, 0.7523, 0.5625, 0.7509, 0.625, 0.71, 0.625, 0.7082, 0.5622, 0.7076, 0.6202, 0.7076, 0.6202, 0.7082, 0.5622, 0.71, 0.625, 0.7509, 0.625, 0.7523, 0.6875, 0.7108, 0.6875, 0.5613, 0.6304, 0.6155, 0.6309, 0.6155, 0.6309, 0.5613, 0.6304, 0.5169, 0.418, 0.5658, 0.417, 0.5658, 0.417, 0.5169, 0.418, 0.7123, 0.5, 0.756, 0.5, 0.7523, 0.5625, 0.7108, 0.5625, 0.756, 0.5, 0.7997, 0.5, 0.7883, 0.5625, 0.7523, 0.5625, 0.7523, 0.5625, 0.7883, 0.5625, 0.7859, 0.625, 0.7509, 0.625, 0.7509, 0.625, 0.7859, 0.625, 0.7883, 0.6875, 0.7523, 0.6875, 0.7523, 0.6875, 0.7883, 0.6875, 0.7997, 0.75, 0.756, 0.75, 0.7108, 0.6875, 0.7523, 0.6875, 0.756, 0.75, 0.7123, 0.75, 0.5658, 0.833, 0.517, 0.8319, 0.517, 0.8319, 0.5658, 0.833, 0.6155, 0.6191, 0.5613, 0.6197, 0.5613, 0.6197, 0.6155, 0.6191, 0.5173, 0.6825, 0.5164, 0.63, 0.5164, 0.63, 0.5173, 0.6825, 0.517, 0.8319, 0.5178, 0.7886, 0.5178, 0.7886, 0.517, 0.8319, 0.1591, 0.5908, 0.1729, 0.5878, 0.1729, 0.625, 0.1588, 0.625, 0.1729, 0.5878, 0.192, 0.5865, 0.1921, 0.625, 0.1729, 0.625, 0.1588, 0.625, 0.1729, 0.625, 0.1729, 0.6622, 0.1591, 0.6592, 0.1729, 0.625, 0.1921, 0.625, 0.192, 0.6635, 0.1729, 0.6622, 0.1516, 0.5702, 0.1591, 0.5624, 0.1591, 0.5908, 0.1496, 0.5926, 0.1591, 0.5624, 0.1725, 0.5561, 0.1729, 0.5878, 0.1591, 0.5908, 0.1725, 0.5561, 0.1917, 0.5536, 0.192, 0.5865, 0.1729, 0.5878, 0.1917, 0.5536, 0.2169, 0.5533, 0.2169, 0.5863, 0.192, 0.5865, 0.192, 0.5865, 0.2169, 0.5863, 0.2169, 0.625, 0.1921, 0.625, 0.1921, 0.625, 0.2169, 0.625, 0.2169, 0.6637, 0.192, 0.6635, 0.192, 0.6635, 0.2169, 0.6637, 0.2169, 0.6967, 0.1917, 0.6964, 0.1729, 0.6622, 0.192, 0.6635, 0.1917, 0.6964, 0.1725, 0.6939, 0.1591, 0.6592, 0.1729, 0.6622, 0.1725, 0.6939, 0.1591, 0.6876, 0.1496, 0.6574, 0.1591, 0.6592, 0.1591, 0.6876, 0.1516, 0.6798, 0.1486, 0.625, 0.1588, 0.625, 0.1591, 0.6592, 0.1496, 0.6574, 0.1496, 0.5926, 0.1591, 0.5908, 0.1588, 0.625, 0.1486, 0.625, 0.4608, 0.7882, 0.5095, 0.7889, 0.5095, 0.8343, 0.4608, 0.8338, 0.5172, 0.5675, 0.5179, 0.5122, 0.5179, 0.5122, 0.5172, 0.5675, 0.4608, 0.8338, 0.5095, 0.8343, 0.5095, 0.8748, 0.4608, 0.8739, 0.5095, 0.8343, 0.5655, 0.8356, 0.5655, 0.8772, 0.5095, 0.8748, 0.423, 0.7374, 0.4608, 0.7376, 0.4608, 0.7882, 0.423, 0.7881, 0.4608, 0.7376, 0.5093, 0.7385, 0.5095, 0.7889, 0.4608, 0.7882, 0.5164, 0.63, 0.5613, 0.6304, 0.5613, 0.6304, 0.5164, 0.63, 0.6155, 0.6309, 0.6651, 0.6304, 0.6651, 0.6304, 0.6155, 0.6309, 0.5613, 0.6197, 0.5163, 0.6201, 0.5163, 0.6201, 0.5613, 0.6197, 0.5655, 0.8356, 0.625, 0.8373, 0.625, 0.881, 0.5655, 0.8772, 0.5655, 0.8772, 0.625, 0.881, 0.625, 0.9247, 0.5655, 0.9131, 0.5095, 0.8748, 0.5655, 0.8772, 0.5655, 0.9131, 0.5095, 0.9095, 0.4608, 0.8739, 0.5095, 0.8748, 0.5095, 0.9095, 0.4608, 0.9083, 0.423, 0.8738, 0.4608, 0.8739, 0.4608, 0.9083, 0.423, 0.9081, 0.423, 0.8337, 0.4608, 0.8338, 0.4608, 0.8739, 0.423, 0.8738, 0.423, 0.7881, 0.4608, 0.7882, 0.4608, 0.8338, 0.423, 0.8337, 0.4608, 0.257, 0.5095, 0.2585, 0.5095, 0.2864, 0.4608, 0.2861, 0.5095, 0.2585, 0.5655, 0.2624, 0.5655, 0.2869, 0.5095, 0.2864, 0.4608, 0.2861, 0.5095, 0.2864, 0.5095, 0.3121, 0.4608, 0.3129, 0.5095, 0.2864, 0.5655, 0.2869, 0.5655, 0.31, 0.5095, 0.3121, 0.423, 0.2209, 0.4608, 0.2212, 0.4608, 0.257, 0.423, 0.2568, 0.4608, 0.2212, 0.5095, 0.2233, 0.5095, 0.2585, 0.4608, 0.257, 0.5095, 0.2233, 0.5655, 0.2297, 0.5655, 0.2624, 0.5095, 0.2585, 0.5655, 0.2297, 0.625, 0.25, 0.625, 0.2688, 0.5655, 0.2624, 0.5655, 0.2624, 0.625, 0.2688, 0.625, 0.2877, 0.5655, 0.2869, 0.5655, 0.2869, 0.625, 0.2877, 0.625, 0.3065, 0.5655, 0.31, 0.5655, 0.31, 0.625, 0.3065, 0.625, 0.3253, 0.5655, 0.3369, 0.5095, 0.3121, 0.5655, 0.31, 0.5655, 0.3369, 0.5095, 0.3405, 0.4608, 0.3129, 0.5095, 0.3121, 0.5095, 0.3405, 0.4608, 0.3417, 0.423, 0.313, 0.4608, 0.3129, 0.4608, 0.3417, 0.423, 0.3419, 0.423, 0.2861, 0.4608, 0.2861, 0.4608, 0.3129, 0.423, 0.313, 0.423, 0.2568, 0.4608, 0.257, 0.4608, 0.2861, 0.423, 0.2861, 0.378, 0.2624, 0.3845, 0.2585, 0.3845, 0.2864, 0.378, 0.2869, 0.3845, 0.2585, 0.3983, 0.257, 0.3983, 0.2861, 0.3845, 0.2864, 0.378, 0.2869, 0.3845, 0.2864, 0.3845, 0.3121, 0.378, 0.31, 0.3845, 0.2864, 0.3983, 0.2861, 0.3983, 0.3129, 0.3845, 0.3121, 0.375, 0.25, 0.378, 0.2297, 0.378, 0.2624, 0.375, 0.2688, 0.378, 0.2297, 0.3845, 0.2233, 0.3845, 0.2585, 0.378, 0.2624, 0.3845, 0.2233, 0.3983, 0.2212, 0.3983, 0.257, 0.3845, 0.2585, 0.3983, 0.2212, 0.423, 0.2209, 0.423, 0.2568, 0.3983, 0.257, 0.3983, 0.257, 0.423, 0.2568, 0.423, 0.2861, 0.3983, 0.2861, 0.3983, 0.2861, 0.423, 0.2861, 0.423, 0.313, 0.3983, 0.3129, 0.3983, 0.3129, 0.423, 0.313, 0.423, 0.3419, 0.3983, 0.3417, 0.3845, 0.3121, 0.3983, 0.3129, 0.3983, 0.3417, 0.3845, 0.3405, 0.378, 0.31, 0.3845, 0.3121, 0.3845, 0.3405, 0.378, 0.3369, 0.375, 0.3065, 0.378, 0.31, 0.378, 0.3369, 0.375, 0.3253, 0.375, 0.2877, 0.378, 0.2869, 0.378, 0.31, 0.375, 0.3065, 0.375, 0.2688, 0.378, 0.2624, 0.378, 0.2869, 0.375, 0.2877, 0.378, 0.7907, 0.3845, 0.7889, 0.3845, 0.8343, 0.378, 0.8356, 0.3845, 0.7889, 0.3983, 0.7882, 0.3983, 0.8338, 0.3845, 0.8343, 0.378, 0.8356, 0.3845, 0.8343, 0.3845, 0.8748, 0.378, 0.8772, 0.3845, 0.8343, 0.3983, 0.8338, 0.3983, 0.8739, 0.3845, 0.8748, 0.375, 0.75, 0.3779, 0.7412, 0.378, 0.7907, 0.375, 0.7937, 0.3779, 0.7412, 0.3845, 0.7385, 0.3845, 0.7889, 0.378, 0.7907, 0.3845, 0.7385, 0.3983, 0.7376, 0.3983, 0.7882, 0.3845, 0.7889, 0.3983, 0.7376, 0.423, 0.7374, 0.423, 0.7881, 0.3983, 0.7882, 0.3983, 0.7882, 0.423, 0.7881, 0.423, 0.8337, 0.3983, 0.8338, 0.3983, 0.8338, 0.423, 0.8337, 0.423, 0.8738, 0.3983, 0.8739, 0.3983, 0.8739, 0.423, 0.8738, 0.423, 0.9081, 0.3983, 0.9083, 0.3845, 0.8748, 0.3983, 0.8739, 0.3983, 0.9083, 0.3845, 0.9095, 0.378, 0.8772, 0.3845, 0.8748, 0.3845, 0.9095, 0.378, 0.9131, 0.375, 0.881, 0.378, 0.8772, 0.378, 0.9131, 0.375, 0.9247, 0.375, 0.8373, 0.378, 0.8356, 0.378, 0.8772, 0.375, 0.881, 0.375, 0.7937, 0.378, 0.7907, 0.378, 0.8356, 0.375, 0.8373, 0.378, 0.9398, 0.3844, 0.9375, 0.3837, 0.9606, 0.3779, 0.9613, 0.3844, 0.9375, 0.398, 0.9366, 0.396, 0.9603, 0.3837, 0.9606, 0.3779, 0.9613, 0.3837, 0.9606, 0.382, 0.981, 0.3777, 0.981, 0.3837, 0.9606, 0.396, 0.9603, 0.3907, 0.9809, 0.382, 0.981, 0.375, 0.9247, 0.378, 0.9131, 0.378, 0.9398, 0.375, 0.9435, 0.378, 0.9131, 0.3845, 0.9095, 0.3844, 0.9375, 0.378, 0.9398, 0.3845, 0.9095, 0.3983, 0.9083, 0.398, 0.9366, 0.3844, 0.9375, 0.3983, 0.9083, 0.423, 0.9081, 0.4226, 0.9365, 0.398, 0.9366, 0.398, 0.9366, 0.4226, 0.9365, 0.4198, 0.9603, 0.396, 0.9603, 0.396, 0.9603, 0.4198, 0.9603, 0.4113, 0.9809, 0.3907, 0.9809, 0.3907, 0.9809, 0.4113, 0.9809, 0.3845, 1.0, 0.3821, 1.0, 0.382, 0.981, 0.3907, 0.9809, 0.3821, 1.0, 0.3797, 1.0, 0.3777, 0.981, 0.382, 0.981, 0.3797, 1.0, 0.3774, 1.0, 0.375, 0.9812, 0.3777, 0.981, 0.3774, 1.0, 0.375, 1.0, 0.375, 0.9623, 0.3779, 0.9613, 0.3777, 0.981, 0.375, 0.9812, 0.375, 0.9435, 0.378, 0.9398, 0.3779, 0.9613, 0.375, 0.9623, 0.3776, 0.5656, 0.3845, 0.5669, 0.3845, 0.625, 0.3776, 0.625, 0.3845, 0.5669, 0.3983, 0.5675, 0.3983, 0.625, 0.3845, 0.625, 0.3776, 0.625, 0.3845, 0.625, 0.3845, 0.6831, 0.3776, 0.6844, 0.3845, 0.625, 0.3983, 0.625, 0.3983, 0.6825, 0.3845, 0.6831, 0.375, 0.5, 0.3779, 0.5088, 0.3776, 0.5656, 0.3726, 0.5663, 0.3779, 0.5088, 0.3845, 0.5115, 0.3845, 0.5669, 0.3776, 0.5656, 0.3845, 0.5115, 0.3983, 0.5124, 0.3983, 0.5675, 0.3845, 0.5669, 0.3983, 0.5124, 0.423, 0.5126, 0.423, 0.5676, 0.3983, 0.5675, 0.3983, 0.5675, 0.423, 0.5676, 0.423, 0.625, 0.3983, 0.625, 0.3983, 0.625, 0.423, 0.625, 0.423, 0.6824, 0.3983, 0.6825, 0.3983, 0.6825, 0.423, 0.6824, 0.423, 0.7374, 0.3983, 0.7376, 0.3845, 0.6831, 0.3983, 0.6825, 0.3983, 0.7376, 0.3845, 0.7385, 0.3776, 0.6844, 0.3845, 0.6831, 0.3845, 0.7385, 0.3779, 0.7412, 0.3726, 0.6837, 0.3776, 0.6844, 0.3779, 0.7412, 0.375, 0.75, 0.3732, 0.625, 0.3776, 0.625, 0.3776, 0.6844, 0.3726, 0.6837, 0.3726, 0.5663, 0.3776, 0.5656, 0.3776, 0.625, 0.3732, 0.625, 0.378, 0.3728, 0.3845, 0.3752, 0.3845, 0.4157, 0.378, 0.4144, 0.3845, 0.3752, 0.3983, 0.3761, 0.3983, 0.4162, 0.3845, 0.4157, 0.378, 0.4144, 0.3845, 0.4157, 0.3845, 0.4611, 0.378, 0.4593, 0.3845, 0.4157, 0.3983, 0.4162, 0.3983, 0.4618, 0.3845, 0.4611, 0.375, 0.3253, 0.378, 0.3369, 0.378, 0.3728, 0.375, 0.369, 0.378, 0.3369, 0.3845, 0.3405, 0.3845, 0.3752, 0.378, 0.3728, 0.3845, 0.3405, 0.3983, 0.3417, 0.3983, 0.3761, 0.3845, 0.3752, 0.3983, 0.3417, 0.423, 0.3419, 0.423, 0.3762, 0.3983, 0.3761, 0.3983, 0.3761, 0.423, 0.3762, 0.423, 0.4163, 0.3983, 0.4162, 0.3983, 0.4162, 0.423, 0.4163, 0.423, 0.4619, 0.3983, 0.4618, 0.3983, 0.4618, 0.423, 0.4619, 0.423, 0.5126, 0.3983, 0.5124, 0.3845, 0.4611, 0.3983, 0.4618, 0.3983, 0.5124, 0.3845, 0.5115, 0.378, 0.4593, 0.3845, 0.4611, 0.3845, 0.5115, 0.3779, 0.5088, 0.375, 0.4563, 0.378, 0.4593, 0.3779, 0.5088, 0.375, 0.5, 0.375, 0.4127, 0.378, 0.4144, 0.378, 0.4593, 0.375, 0.4563, 0.375, 0.369, 0.378, 0.3728, 0.378, 0.4144, 0.375, 0.4127, 0.3777, 0.06228, 0.382, 0.06212, 0.3837, 0.122, 0.3779, 0.1233, 0.382, 0.06212, 0.3907, 0.06205, 0.396, 0.1214, 0.3837, 0.122, 0.3779, 0.1233, 0.3837, 0.122, 0.3844, 0.177, 0.378, 0.181, 0.3837, 0.122, 0.396, 0.1214, 0.398, 0.1754, 0.3844, 0.177, 0.375, 0.0, 0.3774, 0.0, 0.3777, 0.06228, 0.375, 0.0625, 0.3774, 0.0, 0.3797, 0.0, 0.382, 0.06212, 0.3777, 0.06228, 0.3797, 0.0, 0.3821, 0.0, 0.3907, 0.06205, 0.382, 0.06212, 0.3821, 0.0, 0.3845, 0.0, 0.4113, 0.06205, 0.3907, 0.06205, 0.3907, 0.06205, 0.4113, 0.06205, 0.4198, 0.1214, 0.396, 0.1214, 0.396, 0.1214, 0.4198, 0.1214, 0.4226, 0.1752, 0.398, 0.1754, 0.398, 0.1754, 0.4226, 0.1752, 0.423, 0.2209, 0.3983, 0.2212, 0.3844, 0.177, 0.398, 0.1754, 0.3983, 0.2212, 0.3845, 0.2233, 0.378, 0.181, 0.3844, 0.177, 0.3845, 0.2233, 0.378, 0.2297, 0.375, 0.1875, 0.378, 0.181, 0.378, 0.2297, 0.375, 0.25, 0.375, 0.125, 0.3779, 0.1233, 0.378, 0.181, 0.375, 0.1875, 0.375, 0.0625, 0.3777, 0.06228, 0.3779, 0.1233, 0.375, 0.125, 0.1428, 0.5892, 0.1411, 0.625, 0.1353, 0.625, 0.137, 0.5826, 0.1411, 0.625, 0.1428, 0.6608, 0.137, 0.6674, 0.1353, 0.625, 0.137, 0.5826, 0.1353, 0.625, 0.13, 0.625, 0.1313, 0.5738, 0.1353, 0.625, 0.137, 0.6674, 0.1313, 0.6762, 0.13, 0.625, 0.1516, 0.5702, 0.1496, 0.5926, 0.1428, 0.5892, 0.1478, 0.5603, 0.1496, 0.5926, 0.1486, 0.625, 0.1411, 0.625, 0.1428, 0.5892, 0.1486, 0.625, 0.1496, 0.6574, 0.1428, 0.6608, 0.1411, 0.625, 0.1496, 0.6574, 0.1516, 0.6798, 0.1478, 0.6897, 0.1428, 0.6608, 0.1428, 0.6608, 0.1478, 0.6897, 0.1429, 0.7017, 0.137, 0.6674, 0.137, 0.6674, 0.1429, 0.7017, 0.1368, 0.7168, 0.1313, 0.6762, 0.1313, 0.6762, 0.1368, 0.7168, 0.125, 0.75, 0.125, 0.6875, 0.13, 0.625, 0.1313, 0.6762, 0.125, 0.6875, 0.125, 0.625, 0.1313, 0.5738, 0.13, 0.625, 0.125, 0.625, 0.125, 0.5625, 0.1368, 0.5332, 0.1313, 0.5738, 0.125, 0.5625, 0.125, 0.5, 0.1429, 0.5483, 0.137, 0.5826, 0.1313, 0.5738, 0.1368, 0.5332, 0.1478, 0.5603, 0.1428, 0.5892, 0.137, 0.5826, 0.1429, 0.5483, 0.191, 0.5305, 0.1712, 0.5338, 0.1691, 0.519, 0.1894, 0.5158, 0.1712, 0.5338, 0.1571, 0.5428, 0.1536, 0.5282, 0.1691, 0.519, 0.1894, 0.5158, 0.1691, 0.519, 0.1661, 0.5085, 0.1862, 0.5065, 0.1691, 0.519, 0.1536, 0.5282, 0.1492, 0.5147, 0.1661, 0.5085, 0.2169, 0.5533, 0.1917, 0.5536, 0.191, 0.5305, 0.2167, 0.5301, 0.1917, 0.5536, 0.1725, 0.5561, 0.1712, 0.5338, 0.191, 0.5305, 0.1725, 0.5561, 0.1591, 0.5624, 0.1571, 0.5428, 0.1712, 0.5338, 0.1591, 0.5624, 0.1516, 0.5702, 0.1478, 0.5603, 0.1571, 0.5428, 0.1571, 0.5428, 0.1478, 0.5603, 0.1429, 0.5483, 0.1536, 0.5282, 0.1536, 0.5282, 0.1429, 0.5483, 0.1368, 0.5332, 0.1492, 0.5147, 0.1492, 0.5147, 0.1368, 0.5332, 0.125, 0.5, 0.1438, 0.5, 0.1661, 0.5085, 0.1492, 0.5147, 0.1438, 0.5, 0.1627, 0.5, 0.1862, 0.5065, 0.1661, 0.5085, 0.1627, 0.5, 0.1815, 0.5, 0.2119, 0.5063, 0.1862, 0.5065, 0.1815, 0.5, 0.2003, 0.5, 0.2155, 0.5153, 0.1894, 0.5158, 0.1862, 0.5065, 0.2119, 0.5063, 0.2167, 0.5301, 0.191, 0.5305, 0.1894, 0.5158, 0.2155, 0.5153, 0.3441, 0.6608, 0.3483, 0.625, 0.3593, 0.625, 0.3549, 0.6674, 0.3483, 0.625, 0.3441, 0.5892, 0.3549, 0.5826, 0.3593, 0.625, 0.3549, 0.6674, 0.3593, 0.625, 0.3674, 0.625, 0.3643, 0.6758, 0.3593, 0.625, 0.3549, 0.5826, 0.3643, 0.5742, 0.3674, 0.625, 0.3236, 0.6798, 0.3292, 0.6574, 0.3441, 0.6608, 0.3313, 0.6897, 0.3292, 0.6574, 0.332, 0.625, 0.3483, 0.625, 0.3441, 0.6608, 0.332, 0.625, 0.3292, 0.5926, 0.3441, 0.5892, 0.3483, 0.625, 0.3292, 0.5926, 0.3236, 0.5702, 0.3313, 0.5603, 0.3441, 0.5892, 0.3441, 0.5892, 0.3313, 0.5603, 0.3404, 0.5483, 0.3549, 0.5826, 0.3549, 0.5826, 0.3404, 0.5483, 0.3514, 0.5333, 0.3643, 0.5742, 0.3643, 0.5742, 0.3514, 0.5333, 0.375, 0.5, 0.3726, 0.5663, 0.3674, 0.625, 0.3643, 0.5742, 0.3726, 0.5663, 0.3732, 0.625, 0.3643, 0.6758, 0.3674, 0.625, 0.3732, 0.625, 0.3726, 0.6837, 0.3514, 0.7167, 0.3643, 0.6758, 0.3726, 0.6837, 0.375, 0.75, 0.3404, 0.7017, 0.3549, 0.6674, 0.3643, 0.6758, 0.3514, 0.7167, 0.3313, 0.6897, 0.3441, 0.6608, 0.3549, 0.6674, 0.3404, 0.7017, 0.2479, 0.7195, 0.2803, 0.7162, 0.2827, 0.731, 0.2479, 0.7342, 0.2803, 0.7162, 0.3094, 0.7072, 0.3151, 0.7218, 0.2827, 0.731, 0.2479, 0.7342, 0.2827, 0.731, 0.2852, 0.7415, 0.2466, 0.7435, 0.2827, 0.731, 0.3151, 0.7218, 0.3224, 0.7353, 0.2852, 0.7415, 0.2169, 0.6967, 0.2474, 0.6964, 0.2479, 0.7195, 0.2167, 0.7199, 0.2474, 0.6964, 0.2789, 0.6939, 0.2803, 0.7162, 0.2479, 0.7195, 0.2789, 0.6939, 0.3061, 0.6876, 0.3094, 0.7072, 0.2803, 0.7162, 0.3061, 0.6876, 0.3236, 0.6798, 0.3313, 0.6897, 0.3094, 0.7072, 0.3094, 0.7072, 0.3313, 0.6897, 0.3404, 0.7017, 0.3151, 0.7218, 0.3151, 0.7218, 0.3404, 0.7017, 0.3514, 0.7167, 0.3224, 0.7353, 0.3224, 0.7353, 0.3514, 0.7167, 0.375, 0.75, 0.3313, 0.75, 0.2852, 0.7415, 0.3224, 0.7353, 0.3313, 0.75, 0.2877, 0.75, 0.2466, 0.7435, 0.2852, 0.7415, 0.2877, 0.75, 0.244, 0.75, 0.2119, 0.7437, 0.2466, 0.7435, 0.244, 0.75, 0.2003, 0.75, 0.2155, 0.7347, 0.2479, 0.7342, 0.2466, 0.7435, 0.2119, 0.7437, 0.2167, 0.7199, 0.2479, 0.7195, 0.2479, 0.7342, 0.2155, 0.7347, 0.3094, 0.5428, 0.2803, 0.5338, 0.2827, 0.519, 0.3151, 0.5282, 0.2803, 0.5338, 0.2479, 0.5305, 0.2479, 0.5158, 0.2827, 0.519, 0.3151, 0.5282, 0.2827, 0.519, 0.2852, 0.5085, 0.3224, 0.5147, 0.2827, 0.519, 0.2479, 0.5158, 0.2466, 0.5065, 0.2852, 0.5085, 0.3236, 0.5702, 0.3061, 0.5624, 0.3094, 0.5428, 0.3313, 0.5603, 0.3061, 0.5624, 0.2789, 0.5561, 0.2803, 0.5338, 0.3094, 0.5428, 0.2789, 0.5561, 0.2474, 0.5536, 0.2479, 0.5305, 0.2803, 0.5338, 0.2474, 0.5536, 0.2169, 0.5533, 0.2167, 0.5301, 0.2479, 0.5305, 0.2479, 0.5305, 0.2167, 0.5301, 0.2155, 0.5153, 0.2479, 0.5158, 0.2479, 0.5158, 0.2155, 0.5153, 0.2119, 0.5063, 0.2466, 0.5065, 0.2466, 0.5065, 0.2119, 0.5063, 0.2003, 0.5, 0.244, 0.5, 0.2852, 0.5085, 0.2466, 0.5065, 0.244, 0.5, 0.2877, 0.5, 0.3224, 0.5147, 0.2852, 0.5085, 0.2877, 0.5, 0.3313, 0.5, 0.3514, 0.5333, 0.3224, 0.5147, 0.3313, 0.5, 0.375, 0.5, 0.3404, 0.5483, 0.3151, 0.5282, 0.3224, 0.5147, 0.3514, 0.5333, 0.3313, 0.5603, 0.3094, 0.5428, 0.3151, 0.5282, 0.3404, 0.5483, 0.1571, 0.7072, 0.1712, 0.7162, 0.1691, 0.731, 0.1536, 0.7218, 0.1712, 0.7162, 0.191, 0.7195, 0.1894, 0.7342, 0.1691, 0.731, 0.1536, 0.7218, 0.1691, 0.731, 0.1661, 0.7415, 0.1492, 0.7353, 0.1691, 0.731, 0.1894, 0.7342, 0.1862, 0.7435, 0.1661, 0.7415, 0.1516, 0.6798, 0.1591, 0.6876, 0.1571, 0.7072, 0.1478, 0.6897, 0.1591, 0.6876, 0.1725, 0.6939, 0.1712, 0.7162, 0.1571, 0.7072, 0.1725, 0.6939, 0.1917, 0.6964, 0.191, 0.7195, 0.1712, 0.7162, 0.1917, 0.6964, 0.2169, 0.6967, 0.2167, 0.7199, 0.191, 0.7195, 0.191, 0.7195, 0.2167, 0.7199, 0.2155, 0.7347, 0.1894, 0.7342, 0.1894, 0.7342, 0.2155, 0.7347, 0.2119, 0.7437, 0.1862, 0.7435, 0.1862, 0.7435, 0.2119, 0.7437, 0.2003, 0.75, 0.1815, 0.75, 0.1661, 0.7415, 0.1862, 0.7435, 0.1815, 0.75, 0.1627, 0.75, 0.1492, 0.7353, 0.1661, 0.7415, 0.1627, 0.75, 0.1438, 0.75, 0.1368, 0.7168, 0.1492, 0.7353, 0.1438, 0.75, 0.125, 0.75, 0.1429, 0.7017, 0.1536, 0.7218, 0.1492, 0.7353, 0.1368, 0.7168, 0.1478, 0.6897, 0.1571, 0.7072, 0.1536, 0.7218, 0.1429, 0.7017, 0.8185, 0.75, 0.8178, 0.7401, 0.8149, 0.6875, 0.8364, 0.6875, 0.8367, 0.7393, 0.8373, 0.75, 0.625, 0.0625, 0.625, 1.0, 0.8562, 0.75, 0.8544, 0.7372, 0.856, 0.6875, 0.8702, 0.6853, 0.7997, 0.75, 0.7883, 0.6875, 0.8149, 0.6875, 0.8178, 0.7401, 0.8185, 0.75, 0.8135, 0.625, 0.836, 0.625, 0.8359, 0.6342, 0.8364, 0.6875, 0.8149, 0.6875, 0.8137, 0.6336, 0.836, 0.625, 0.856, 0.625, 0.8559, 0.6354, 0.856, 0.6875, 0.8364, 0.6875, 0.8359, 0.6342, 0.856, 0.6875, 0.8559, 0.6354, 0.856, 0.625, 0.875, 0.625, 0.625, 0.0625, 0.8702, 0.6853, 0.7883, 0.6875, 0.7859, 0.625, 0.8135, 0.625, 0.8137, 0.6336, 0.8149, 0.6875, 0.7916, 0.6876, 0.5613, 0.6304, 0.5164, 0.63, 0.5086, 0.625, 0.5621, 0.625, 0.5164, 0.63, 0.5173, 0.6825, 0.5089, 0.6831, 0.5086, 0.625, 0.6155, 0.6309, 0.5613, 0.6304, 0.5621, 0.625, 0.6158, 0.625, 0.5173, 0.6825, 0.5186, 0.7381, 0.5093, 0.7385, 0.5089, 0.6831, 0.7076, 0.6299, 0.6651, 0.6304, 0.6652, 0.625, 0.71, 0.625, 0.7082, 0.6878, 0.7076, 0.6299, 0.71, 0.625, 0.7108, 0.6875, 0.7097, 0.7502, 0.7082, 0.6878, 0.7108, 0.6875, 0.7123, 0.75, 0.6651, 0.6304, 0.6155, 0.6309, 0.6158, 0.625, 0.6652, 0.625, 0.5178, 0.7886, 0.517, 0.8319, 0.5095, 0.8343, 0.5095, 0.7889, 0.517, 0.8319, 0.5658, 0.833, 0.5655, 0.8356, 0.5095, 0.8343, 0.5186, 0.7381, 0.5178, 0.7886, 0.5095, 0.7889, 0.5093, 0.7385, 0.5658, 0.833, 0.6248, 0.8347, 0.625, 0.8373, 0.5655, 0.8356, 0.5658, 0.417, 0.5169, 0.418, 0.5095, 0.4157, 0.5655, 0.4144, 0.5169, 0.418, 0.5177, 0.4614, 0.5095, 0.4611, 0.5095, 0.4157, 0.6248, 0.4153, 0.5658, 0.417, 0.5655, 0.4144, 0.625, 0.4127, 0.5177, 0.4614, 0.5179, 0.5122, 0.5093, 0.5115, 0.5095, 0.4611, 0.5172, 0.5675, 0.5163, 0.6201, 0.5086, 0.625, 0.5089, 0.5669, 0.5163, 0.6201, 0.5613, 0.6197, 0.5621, 0.625, 0.5086, 0.625, 0.5179, 0.5122, 0.5172, 0.5675, 0.5089, 0.5669, 0.5093, 0.5115, 0.5613, 0.6197, 0.6155, 0.6191, 0.6158, 0.625, 0.5621, 0.625, 0.7076, 0.6202, 0.7082, 0.5622, 0.7108, 0.5625, 0.71, 0.625, 0.6651, 0.6196, 0.7076, 0.6202, 0.71, 0.625, 0.6652, 0.625, 0.7082, 0.5622, 0.7097, 0.4998, 0.7123, 0.5, 0.7108, 0.5625, 0.6155, 0.6191, 0.6651, 0.6196, 0.6652, 0.625, 0.6158, 0.625, 0.5169, 0.418, 0.5658, 0.417, 0.5654, 0.4593, 0.5177, 0.4614, 0.5658, 0.417, 0.6248, 0.4153, 0.625, 0.4563, 0.5654, 0.4593, 0.5654, 0.4593, 0.625, 0.4563, 0.625, 0.5, 0.5648, 0.5088, 0.5177, 0.4614, 0.5654, 0.4593, 0.5648, 0.5088, 0.5179, 0.5122, 0.5172, 0.5675, 0.563, 0.5653, 0.5613, 0.6197, 0.5163, 0.6201, 0.5164, 0.63, 0.5613, 0.6304, 0.563, 0.6847, 0.5173, 0.6825, 0.5179, 0.5122, 0.5648, 0.5088, 0.563, 0.5653, 0.5172, 0.5675, 0.5648, 0.5088, 0.625, 0.5, 0.6174, 0.5633, 0.563, 0.5653, 0.563, 0.5653, 0.6174, 0.5633, 0.6155, 0.6191, 0.5613, 0.6197, 0.5613, 0.6304, 0.6155, 0.6309, 0.6174, 0.6867, 0.563, 0.6847, 0.563, 0.6847, 0.6174, 0.6867, 0.625, 0.75, 0.5648, 0.7412, 0.5173, 0.6825, 0.563, 0.6847, 0.5648, 0.7412, 0.5186, 0.7381, 0.6662, 0.5626, 0.7082, 0.5622, 0.7076, 0.6202, 0.6651, 0.6196, 0.6651, 0.6304, 0.7076, 0.6299, 0.7082, 0.6878, 0.6662, 0.6874, 0.625, 0.5, 0.6687, 0.5, 0.6662, 0.5626, 0.6174, 0.5633, 0.6687, 0.5, 0.7097, 0.4998, 0.7082, 0.5622, 0.6662, 0.5626, 0.6662, 0.6874, 0.7082, 0.6878, 0.7097, 0.7502, 0.6687, 0.75, 0.6174, 0.6867, 0.6662, 0.6874, 0.6687, 0.75, 0.625, 0.75, 0.6155, 0.6309, 0.6651, 0.6304, 0.6662, 0.6874, 0.6174, 0.6867, 0.6174, 0.5633, 0.6662, 0.5626, 0.6651, 0.6196, 0.6155, 0.6191, 0.5178, 0.7886, 0.5654, 0.7907, 0.5658, 0.833, 0.517, 0.8319, 0.5186, 0.7381, 0.5648, 0.7412, 0.5654, 0.7907, 0.5178, 0.7886, 0.5648, 0.7412, 0.625, 0.75, 0.625, 0.7937, 0.5654, 0.7907, 0.5654, 0.7907, 0.625, 0.7937, 0.6248, 0.8347, 0.5658, 0.833, 0.8562, 0.75, 0.8373, 0.75, 0.8367, 0.7393, 0.8364, 0.6875, 0.856, 0.6875, 0.8544, 0.7372, 1.0, 0.5, 1.0, 1.0, 0.9688, 1.0, 0.9688, 0.5, 0.9688, 0.5, 0.9688, 1.0, 0.9375, 1.0, 0.9375, 0.5, 0.9375, 0.5, 0.9375, 1.0, 0.9062, 1.0, 0.9062, 0.5, 0.9062, 0.5, 0.9062, 1.0, 0.875, 1.0, 0.875, 0.5, 0.875, 0.5, 0.875, 1.0, 0.8438, 1.0, 0.8438, 0.5, 0.8438, 0.5, 0.8438, 1.0, 0.8125, 1.0, 0.8125, 0.5, 0.8125, 0.5, 0.8125, 1.0, 0.7812, 1.0, 0.7812, 0.5, 0.7812, 0.5, 0.7812, 1.0, 0.75, 1.0, 0.75, 0.5, 0.75, 0.5, 0.75, 1.0, 0.7188, 1.0, 0.7188, 0.5, 0.7188, 0.5, 0.7188, 1.0, 0.6875, 1.0, 0.6875, 0.5, 0.6875, 0.5, 0.6875, 1.0, 0.6562, 1.0, 0.6562, 0.5, 0.6562, 0.5, 0.6562, 1.0, 0.625, 1.0, 0.625, 0.5, 0.625, 0.5, 0.625, 1.0, 0.5938, 1.0, 0.5938, 0.5, 0.5938, 0.5, 0.5938, 1.0, 0.5625, 1.0, 0.5625, 0.5, 0.5625, 0.5, 0.5625, 1.0, 0.5312, 1.0, 0.5312, 0.5, 0.5312, 0.5, 0.5312, 1.0, 0.5, 1.0, 0.5, 0.5, 0.5, 0.5, 0.5, 1.0, 0.4688, 1.0, 0.4688, 0.5, 0.4688, 0.5, 0.4688, 1.0, 0.4375, 1.0, 0.4375, 0.5, 0.4375, 0.5, 0.4375, 1.0, 0.4062, 1.0, 0.4062, 0.5, 0.4062, 0.5, 0.4062, 1.0, 0.375, 1.0, 0.375, 0.5, 0.375, 0.5, 0.375, 1.0, 0.3438, 1.0, 0.3438, 0.5, 0.3438, 0.5, 0.3438, 1.0, 0.3125, 1.0, 0.3125, 0.5, 0.3125, 0.5, 0.3125, 1.0, 0.2812, 1.0, 0.2812, 0.5, 0.2812, 0.5, 0.2812, 1.0, 0.25, 1.0, 0.25, 0.5, 0.25, 0.5, 0.25, 1.0, 0.2188, 1.0, 0.2188, 0.5, 0.2188, 0.5, 0.2188, 1.0, 0.1875, 1.0, 0.1875, 0.5, 0.1875, 0.5, 0.1875, 1.0, 0.1562, 1.0, 0.1562, 0.5, 0.1562, 0.5, 0.1562, 1.0, 0.125, 1.0, 0.125, 0.5, 0.125, 0.5, 0.125, 1.0, 0.09375, 1.0, 0.09375, 0.5, 0.09375, 0.5, 0.09375, 1.0, 0.0625, 1.0, 0.0625, 0.5, 0.2968, 0.4854, 0.25, 0.49, 0.2032, 0.4854, 0.1582, 0.4717, 0.1167, 0.4496, 0.08029, 0.4197, 0.05045, 0.3833, 0.02827, 0.3418, 0.01461, 0.2968, 0.01, 0.25, 0.01461, 0.2032, 0.02827, 0.1582, 0.05045, 0.1167, 0.08029, 0.08029, 0.1167, 0.05045, 0.1582, 0.02827, 0.2032, 0.01461, 0.25, 0.01, 0.2968, 0.01461, 0.3418, 0.02827, 0.3833, 0.05045, 0.4197, 0.08029, 0.4496, 0.1167, 0.4717, 0.1582, 0.4854, 0.2032, 0.49, 0.25, 0.4854, 0.2968, 0.4717, 0.3418, 0.4496, 0.3833, 0.4197, 0.4197, 0.3833, 0.4496, 0.3418, 0.4717, 0.0625, 0.5, 0.0625, 1.0, 0.03125, 1.0, 0.03125, 0.5, 0.03125, 0.5, 0.03125, 1.0, 0.0, 1.0, 0.0, 0.5, 0.75, 0.49, 0.7968, 0.4854, 0.8418, 0.4717, 0.8833, 0.4496, 0.9197, 0.4197, 0.9496, 0.3833, 0.9717, 0.3418, 0.9854, 0.2968, 0.99, 0.25, 0.9854, 0.2032, 0.9717, 0.1582, 0.9496, 0.1167, 0.9197, 0.08029, 0.8833, 0.05045, 0.8418, 0.02827, 0.7968, 0.01461, 0.75, 0.01, 0.7032, 0.01461, 0.6582, 0.02827, 0.6167, 0.05045, 0.5803, 0.08029, 0.5504, 0.1167, 0.5283, 0.1582, 0.5146, 0.2032, 0.51, 0.25, 0.5146, 0.2968, 0.5283, 0.3418, 0.5504, 0.3833, 0.5803, 0.4197, 0.6167, 0.4496, 0.6582, 0.4717, 0.7032, 0.4854, 1.0, 0.5, 1.0, 1.0, 0.9688, 1.0, 0.9688, 0.5, 0.9688, 0.5, 0.9688, 1.0, 0.9375, 1.0, 0.9375, 0.5, 0.9375, 0.5, 0.9375, 1.0, 0.9062, 1.0, 0.9062, 0.5, 0.9062, 0.5, 0.9062, 1.0, 0.875, 1.0, 0.875, 0.5, 0.875, 0.5, 0.875, 1.0, 0.8438, 1.0, 0.8438, 0.5, 0.8438, 0.5, 0.8438, 1.0, 0.8125, 1.0, 0.8125, 0.5, 0.8125, 0.5, 0.8125, 1.0, 0.7812, 1.0, 0.7812, 0.5, 0.7812, 0.5, 0.7812, 1.0, 0.75, 1.0, 0.75, 0.5, 0.75, 0.5, 0.75, 1.0, 0.7188, 1.0, 0.7188, 0.5, 0.7188, 0.5, 0.7188, 1.0, 0.6875, 1.0, 0.6875, 0.5, 0.6875, 0.5, 0.6875, 1.0, 0.6562, 1.0, 0.6562, 0.5, 0.6562, 0.5, 0.6562, 1.0, 0.625, 1.0, 0.625, 0.5, 0.625, 0.5, 0.625, 1.0, 0.5938, 1.0, 0.5938, 0.5, 0.5938, 0.5, 0.5938, 1.0, 0.5625, 1.0, 0.5625, 0.5, 0.5625, 0.5, 0.5625, 1.0, 0.5312, 1.0, 0.5312, 0.5, 0.5312, 0.5, 0.5312, 1.0, 0.5, 1.0, 0.5, 0.5, 0.5, 0.5, 0.5, 1.0, 0.4688, 1.0, 0.4688, 0.5, 0.4688, 0.5, 0.4688, 1.0, 0.4375, 1.0, 0.4375, 0.5, 0.4375, 0.5, 0.4375, 1.0, 0.4062, 1.0, 0.4062, 0.5, 0.4062, 0.5, 0.4062, 1.0, 0.375, 1.0, 0.375, 0.5, 0.375, 0.5, 0.375, 1.0, 0.3438, 1.0, 0.3438, 0.5, 0.3438, 0.5, 0.3438, 1.0, 0.3125, 1.0, 0.3125, 0.5, 0.3125, 0.5, 0.3125, 1.0, 0.2812, 1.0, 0.2812, 0.5, 0.2812, 0.5, 0.2812, 1.0, 0.25, 1.0, 0.25, 0.5, 0.25, 0.5, 0.25, 1.0, 0.2188, 1.0, 0.2188, 0.5, 0.2188, 0.5, 0.2188, 1.0, 0.1875, 1.0, 0.1875, 0.5, 0.1875, 0.5, 0.1875, 1.0, 0.1562, 1.0, 0.1562, 0.5, 0.1562, 0.5, 0.1562, 1.0, 0.125, 1.0, 0.125, 0.5, 0.125, 0.5, 0.125, 1.0, 0.09375, 1.0, 0.09375, 0.5, 0.09375, 0.5, 0.09375, 1.0, 0.0625, 1.0, 0.0625, 0.5, 0.2968, 0.4854, 0.25, 0.49, 0.2032, 0.4854, 0.1582, 0.4717, 0.1167, 0.4496, 0.08029, 0.4197, 0.05045, 0.3833, 0.02827, 0.3418, 0.01461, 0.2968, 0.01, 0.25, 0.01461, 0.2032, 0.02827, 0.1582, 0.05045, 0.1167, 0.08029, 0.08029, 0.1167, 0.05045, 0.1582, 0.02827, 0.2032, 0.01461, 0.25, 0.01, 0.2968, 0.01461, 0.3418, 0.02827, 0.3833, 0.05045, 0.4197, 0.08029, 0.4496, 0.1167, 0.4717, 0.1582, 0.4854, 0.2032, 0.49, 0.25, 0.4854, 0.2968, 0.4717, 0.3418, 0.4496, 0.3833, 0.4197, 0.4197, 0.3833, 0.4496, 0.3418, 0.4717, 0.0625, 0.5, 0.0625, 1.0, 0.03125, 1.0, 0.03125, 0.5, 0.03125, 0.5, 0.03125, 1.0, 0.0, 1.0, 0.0, 0.5, 0.75, 0.49, 0.7968, 0.4854, 0.8418, 0.4717, 0.8833, 0.4496, 0.9197, 0.4197, 0.9496, 0.3833, 0.9717, 0.3418, 0.9854, 0.2968, 0.99, 0.25, 0.9854, 0.2032, 0.9717, 0.1582, 0.9496, 0.1167, 0.9197, 0.08029, 0.8833, 0.05045, 0.8418, 0.02827, 0.7968, 0.01461, 0.75, 0.01, 0.7032, 0.01461, 0.6582, 0.02827, 0.6167, 0.05045, 0.5803, 0.08029, 0.5504, 0.1167, 0.5283, 0.1582, 0.5146, 0.2032, 0.51, 0.25, 0.5146, 0.2968, 0.5283, 0.3418, 0.5504, 0.3833, 0.5803, 0.4197, 0.6167, 0.4496, 0.6582, 0.4717, 0.7032, 0.4854])
me_cubo_001.update()

# ---- objects
ob_light = bpy.data.objects.new('Light', light_light)
ob_camera = bpy.data.objects.new('Camera', cam_camera)
ob_cubo = bpy.data.objects.new('Cubo', me_cubo_001)

# ---- transforms, parenting, visibility, modifiers, constraints
ob_light.location = (4.076, 1.005, 5.904)
ob_light.rotation_euler = (0.6503, 0.05522, 1.866)
ob_light.scale = (1.0, 1.0, 1.0)
ob_light.lock_rotations_4d = False
ob_light.empty_display_type = 'ARROWS'
ob_light.color = (0.0, 0.0, 0.0, 0.0)
ob_light.lineart.crease_threshold = 0.0
ob_camera.location = (7.359, -6.926, 4.958)
ob_camera.rotation_euler = (1.109, 0.0, 0.8149)
ob_camera.lock_rotations_4d = False
ob_camera.empty_display_type = 'ARROWS'
ob_camera.color = (0.0, 0.0, 0.0, 0.0)
ob_camera.display_type = 'WIRE'
ob_camera.lineart.crease_threshold = 0.0
ob_cubo.location = (0.0, 0.0, 0.0)
_m = ob_cubo.modifiers.new('Suavizar por ángulo', 'NODES')
_m.node_group = ng_smooth_by_angle
_m.use_pin_to_last = True
_m.show_group_selector = False

# ---- collection membership
col_collection.objects.link(ob_light)
col_collection.objects.link(ob_camera)
col_collection.objects.link(ob_cubo)

# ---- scene / render settings (as saved in the file)
scene.camera = ob_camera
scene.frame_start = 1; scene.frame_end = 250; scene.frame_set(1)
scene.render.engine = 'BLENDER_EEVEE_NEXT'
bpy.context.view_layer.update()
